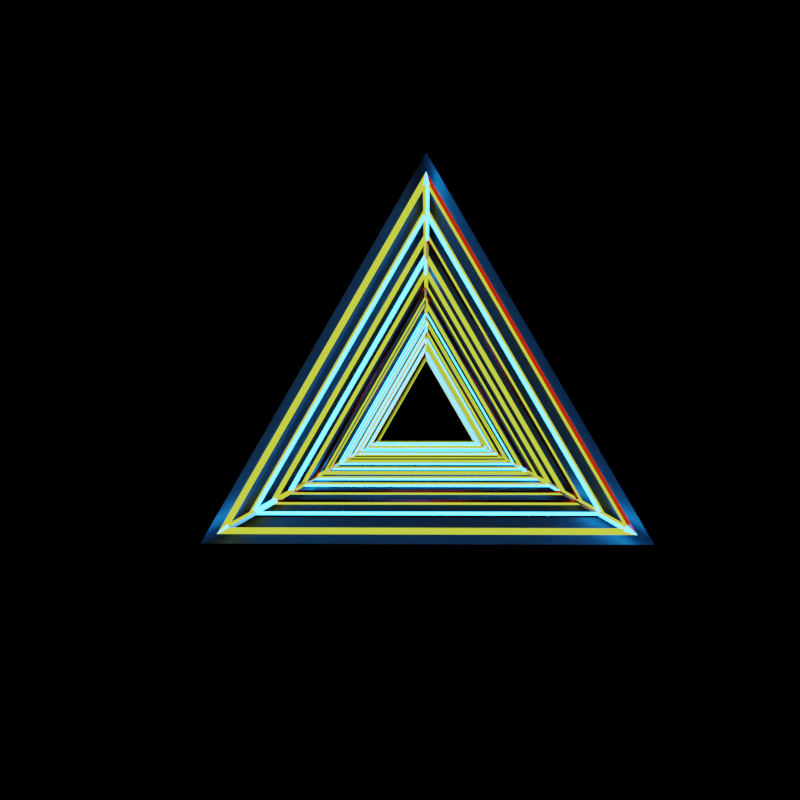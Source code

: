 # Source: MyBestFirstAnimation.blend  (saved by Blender 2.92.15; exported with 4.5.12 LTS)
import bpy
from mathutils import Matrix  # noqa: F401  (used for matrix-valued properties, if any)

bpy.ops.wm.read_factory_settings(use_empty=True)
scene = bpy.context.scene
scene.name = 'Scene'

# ---- collections
col_collection = bpy.data.collections.new('Collection'); scene.collection.children.link(col_collection)

# ---- materials (node trees are filled in below, after node groups)
mat_material_001 = bpy.data.materials.new('Material.001')
mat_material_001.use_transparent_shadow = False
mat_material_002 = bpy.data.materials.new('Material.002')
mat_material_002.use_transparent_shadow = False
mat_material_004 = bpy.data.materials.new('Material.004')
mat_material_004.use_transparent_shadow = False
mat_material_003 = bpy.data.materials.new('Material.003')
mat_material_003.use_transparent_shadow = False

# ---- material node trees
mat_material_001.use_nodes = True; mat_material_001.node_tree.nodes.clear()
_N = mat_material_001.node_tree.nodes; _L = mat_material_001.node_tree.links
n0 = _N.new('ShaderNodeBsdfPrincipled'); n0.name = 'Principled BSDF'; n0.location = (10, 300)
n0.distribution = 'GGX'
n0.subsurface_method = 'BURLEY'
n0.inputs[0].default_value = (0.8, 0.0, 0.001034, 1.0)
n0.inputs[1].default_value = 1.0
n0.inputs[2].default_value = 0.2558
n0.inputs[3].default_value = 1.45
n0.inputs[27].default_value = (0.0, 0.0, 0.0, 1.0)
n0.inputs[28].default_value = 1.0
n1 = _N.new('ShaderNodeOutputMaterial'); n1.name = 'Material Output'; n1.location = (300, 300)
_L.new(n0.outputs[0], n1.inputs[0])
n1.is_active_output = True
mat_material_002.use_nodes = True; mat_material_002.node_tree.nodes.clear()
_N = mat_material_002.node_tree.nodes; _L = mat_material_002.node_tree.links
n0 = _N.new('ShaderNodeOutputMaterial'); n0.name = 'Material Output'; n0.location = (300, 300)
n1 = _N.new('ShaderNodeEmission'); n1.name = 'Emission'; n1.location = (10, 300)
n1.inputs[0].default_value = (0.01283, 0.2899, 1.0, 1.0)
n1.inputs[1].default_value = 23.4
_L.new(n1.outputs[0], n0.inputs[0])
n0.is_active_output = True
mat_material_004.use_nodes = True; mat_material_004.node_tree.nodes.clear()
_N = mat_material_004.node_tree.nodes; _L = mat_material_004.node_tree.links
n0 = _N.new('ShaderNodeOutputMaterial'); n0.name = 'Material Output'; n0.location = (300, 300)
n1 = _N.new('ShaderNodeEmission'); n1.name = 'Emission'; n1.location = (10, 300)
n1.inputs[0].default_value = (0.7534, 1.0, 0.04878, 1.0)
_L.new(n1.outputs[0], n0.inputs[0])
n0.is_active_output = True
mat_material_003.use_nodes = True; mat_material_003.node_tree.nodes.clear()
_N = mat_material_003.node_tree.nodes; _L = mat_material_003.node_tree.links
n0 = _N.new('ShaderNodeBsdfPrincipled'); n0.name = 'Principled BSDF'; n0.location = (10, 300)
n0.distribution = 'GGX'
n0.subsurface_method = 'BURLEY'
n0.inputs[0].default_value = (0.0, 0.0, 0.0, 1.0)
n0.inputs[1].default_value = 0.1163
n0.inputs[2].default_value = 0.9186
n0.inputs[3].default_value = 1.45
n0.inputs[27].default_value = (0.0, 0.0, 0.0, 1.0)
n0.inputs[28].default_value = 1.0
n1 = _N.new('ShaderNodeOutputMaterial'); n1.name = 'Material Output'; n1.location = (300, 300)
_L.new(n0.outputs[0], n1.inputs[0])
n1.is_active_output = True

# ---- world
world_world = bpy.data.worlds.new('World'); scene.world = world_world
world_world.use_nodes = True; world_world.node_tree.nodes.clear()
_N = world_world.node_tree.nodes; _L = world_world.node_tree.links
n0 = _N.new('ShaderNodeOutputWorld'); n0.name = 'World Output'; n0.location = (300, 300)
n1 = _N.new('ShaderNodeBackground'); n1.name = 'Background'; n1.location = (10, 300)
n1.inputs[0].default_value = (0.0, 0.0, 0.0, 1.0)
_L.new(n1.outputs[0], n0.inputs[0])
n0.is_active_output = True
world_world.color = (0.05088, 0.05088, 0.05088)
world_world.use_sun_shadow = False
world_world.sun_shadow_jitter_overblur = 0.0

# ---- cameras
cam_camera = bpy.data.cameras.new('Camera')

# ---- meshes
me_cylinder = bpy.data.meshes.new('Cylinder')
me_cylinder.from_pydata([(0.0, 0.9725, -7.723), (0.0, 1.028, -7.723), (0.0, 0.9725, 7.723), (0.0, 1.028, 7.723), (0.8422, -0.4863, -7.723), (0.8898, -0.5137, -7.723), (0.8422, -0.4863, 7.723), (0.8898, -0.5137, 7.723), (-0.8422, -0.4863, -7.723), (-0.8898, -0.5137, -7.723), (-0.8422, -0.4863, 7.723), (-0.8898, -0.5137, 7.723), (0.0, 0.9725, -6.951), (0.0, 1.028, -6.951), (0.0, 0.9725, -6.179), (0.0, 1.028, -6.179), (0.0, 0.9725, -5.406), (0.0, 1.028, -5.406), (0.0, 0.9725, -4.634), (0.0, 1.028, -4.634), (0.0, 0.9725, -3.862), (0.0, 1.028, -3.862), (0.0, 0.9725, -3.089), (0.0, 1.027, -3.089), (0.0, 0.9725, -2.317), (0.0, 1.028, -2.317), (0.0, 0.9725, -1.545), (0.0, 1.028, -1.545), (0.0, 0.9725, -0.7723), (0.0, 1.028, -0.7723), (0.0, 0.9725, 4.603e-07), (0.0, 1.028, 4.603e-07), (0.0, 0.9725, 0.7723), (0.0, 1.027, 0.7723), (0.0, 0.9725, 1.545), (0.0, 1.027, 1.545), (0.0, 0.9725, 2.317), (0.0, 1.028, 2.317), (0.0, 0.9725, 3.089), (0.0, 1.027, 3.089), (0.0, 0.9725, 3.862), (0.0, 1.028, 3.862), (0.0, 0.9725, 4.634), (0.0, 1.028, 4.634), (0.0, 0.9725, 5.406), (0.0, 1.028, 5.406), (0.0, 0.9725, 6.179), (0.0, 1.027, 6.179), (0.0, 0.9725, 6.951), (0.0, 1.028, 6.951), (0.8422, -0.4863, 6.951), (0.8898, -0.5137, 6.951), (0.8422, -0.4863, 6.179), (0.8898, -0.5137, 6.179), (0.8422, -0.4863, 5.406), (0.8898, -0.5137, 5.406), (0.8422, -0.4863, 4.634), (0.8898, -0.5137, 4.634), (0.8422, -0.4863, 3.862), (0.8898, -0.5137, 3.862), (0.8422, -0.4863, 3.089), (0.8898, -0.5137, 3.089), (0.8422, -0.4863, 2.317), (0.8898, -0.5137, 2.317), (0.8422, -0.4863, 1.545), (0.8898, -0.5137, 1.545), (0.8422, -0.4863, 0.7723), (0.8898, -0.5137, 0.7723), (0.8422, -0.4863, -4.603e-07), (0.8898, -0.5137, -4.603e-07), (0.8422, -0.4863, -0.7723), (0.8898, -0.5137, -0.7723), (0.8422, -0.4863, -1.545), (0.8898, -0.5137, -1.545), (0.8422, -0.4863, -2.317), (0.8898, -0.5137, -2.317), (0.8422, -0.4863, -3.089), (0.8898, -0.5137, -3.089), (0.8422, -0.4863, -3.862), (0.8898, -0.5137, -3.862), (0.8422, -0.4863, -4.634), (0.8898, -0.5137, -4.634), (0.8422, -0.4863, -5.406), (0.8898, -0.5137, -5.406), (0.8422, -0.4863, -6.179), (0.8898, -0.5137, -6.179), (0.8422, -0.4863, -6.951), (0.8898, -0.5137, -6.951), (-0.8422, -0.4863, 6.951), (-0.8898, -0.5137, 6.951), (-0.8422, -0.4863, 6.179), (-0.8898, -0.5137, 6.179), (-0.8422, -0.4863, 5.406), (-0.8898, -0.5137, 5.406), (-0.8422, -0.4863, 4.634), (-0.8898, -0.5137, 4.634), (-0.8422, -0.4863, 3.862), (-0.8898, -0.5137, 3.862), (-0.8422, -0.4863, 3.089), (-0.8898, -0.5137, 3.089), (-0.8422, -0.4863, 2.317), (-0.8898, -0.5137, 2.317), (-0.8422, -0.4863, 1.545), (-0.8898, -0.5137, 1.545), (-0.8422, -0.4863, 0.7723), (-0.8898, -0.5137, 0.7723), (-0.8422, -0.4863, -4.603e-07), (-0.8898, -0.5137, -4.603e-07), (-0.8422, -0.4863, -0.7723), (-0.8898, -0.5137, -0.7723), (-0.8422, -0.4863, -1.545), (-0.8898, -0.5137, -1.545), (-0.8422, -0.4863, -2.317), (-0.8898, -0.5137, -2.317), (-0.8422, -0.4863, -3.089), (-0.8898, -0.5137, -3.089), (-0.8422, -0.4863, -3.862), (-0.8898, -0.5137, -3.862), (-0.8422, -0.4863, -4.634), (-0.8898, -0.5137, -4.634), (-0.8422, -0.4863, -5.406), (-0.8898, -0.5137, -5.406), (-0.8422, -0.4863, -6.179), (-0.8898, -0.5137, -6.179), (-0.8422, -0.4863, -6.951), (-0.8898, -0.5137, -6.951), (0.01375, 0.9762, 6.978), (0.01375, 0.9762, 7.696), (0.8523, -0.4762, 7.696), (0.8523, -0.4762, 6.978), (0.8385, -0.5, 6.978), (0.8385, -0.5, 7.696), (-0.8385, -0.5, 7.696), (-0.8385, -0.5, 6.978), (-0.8523, -0.4762, 6.978), (-0.8523, -0.4762, 7.696), (-0.01375, 0.9762, 7.696), (-0.01375, 0.9762, 6.978), (-0.8523, -0.4762, -7.696), (-0.8523, -0.4762, -6.978), (-0.01375, 0.9762, -6.978), (-0.01375, 0.9762, -7.696), (-0.8523, -0.4762, -6.923), (-0.8523, -0.4762, -6.206), (-0.01375, 0.9762, -6.206), (-0.01375, 0.9762, -6.923), (-0.8523, -0.4762, -6.151), (-0.8523, -0.4762, -5.434), (-0.01375, 0.9762, -5.434), (-0.01375, 0.9762, -6.151), (-0.8523, -0.4762, -5.379), (-0.8523, -0.4762, -4.661), (-0.01375, 0.9762, -4.661), (-0.01375, 0.9762, -5.379), (-0.8523, -0.4762, -4.606), (-0.8523, -0.4762, -3.889), (-0.01375, 0.9762, -3.889), (-0.01375, 0.9762, -4.606), (-0.8523, -0.4762, -3.834), (-0.8523, -0.4762, -3.117), (-0.01375, 0.9762, -3.117), (-0.01375, 0.9762, -3.834), (-0.8523, -0.4762, -3.062), (-0.8523, -0.4762, -2.344), (-0.01375, 0.9762, -2.344), (-0.01375, 0.9762, -3.062), (-0.8523, -0.4762, -2.289), (-0.8523, -0.4762, -1.572), (-0.01375, 0.9762, -1.572), (-0.01375, 0.9762, -2.289), (-0.8523, -0.4762, -1.517), (-0.8523, -0.4762, -0.7998), (-0.01375, 0.9762, -0.7998), (-0.01375, 0.9762, -1.517), (-0.8523, -0.4762, -0.7448), (-0.8523, -0.4762, -0.0275), (-0.01375, 0.9762, -0.0275), (-0.01375, 0.9762, -0.7448), (-0.8523, -0.4762, 0.0275), (-0.8523, -0.4762, 0.7448), (-0.01375, 0.9762, 0.7448), (-0.01375, 0.9762, 0.0275), (-0.8523, -0.4762, 0.7998), (-0.8523, -0.4762, 1.517), (-0.01375, 0.9762, 1.517), (-0.01375, 0.9762, 0.7998), (-0.8523, -0.4762, 1.572), (-0.8523, -0.4762, 2.289), (-0.01375, 0.9762, 2.289), (-0.01375, 0.9762, 1.572), (-0.8523, -0.4762, 2.344), (-0.8523, -0.4762, 3.062), (-0.01375, 0.9762, 3.062), (-0.01375, 0.9762, 2.344), (-0.8523, -0.4762, 3.117), (-0.8523, -0.4762, 3.834), (-0.01375, 0.9762, 3.834), (-0.01375, 0.9762, 3.117), (-0.8523, -0.4762, 3.889), (-0.8523, -0.4762, 4.606), (-0.01375, 0.9762, 4.606), (-0.01375, 0.9762, 3.889), (-0.8523, -0.4762, 4.661), (-0.8523, -0.4762, 5.379), (-0.01375, 0.9762, 5.379), (-0.01375, 0.9762, 4.661), (-0.8523, -0.4762, 5.434), (-0.8523, -0.4762, 6.151), (-0.01375, 0.9762, 6.151), (-0.01375, 0.9762, 5.434), (-0.8523, -0.4762, 6.206), (-0.8523, -0.4762, 6.923), (-0.01375, 0.9762, 6.923), (-0.01375, 0.9762, 6.206), (0.8385, -0.5, -7.696), (0.8385, -0.5, -6.978), (-0.8385, -0.5, -6.978), (-0.8385, -0.5, -7.696), (0.8385, -0.5, -6.923), (0.8385, -0.5, -6.206), (-0.8385, -0.5, -6.206), (-0.8385, -0.5, -6.923), (0.8385, -0.5, -6.151), (0.8385, -0.5, -5.434), (-0.8385, -0.5, -5.434), (-0.8385, -0.5, -6.151), (0.8385, -0.5, -5.379), (0.8385, -0.5, -4.661), (-0.8385, -0.5, -4.661), (-0.8385, -0.5, -5.379), (0.8385, -0.5, -4.606), (0.8385, -0.5, -3.889), (-0.8385, -0.5, -3.889), (-0.8385, -0.5, -4.606), (0.8385, -0.5, -3.834), (0.8385, -0.5, -3.117), (-0.8385, -0.5, -3.117), (-0.8385, -0.5, -3.834), (0.8385, -0.5, -3.062), (0.8385, -0.5, -2.344), (-0.8385, -0.5, -2.344), (-0.8385, -0.5, -3.062), (0.8385, -0.5, -2.289), (0.8385, -0.5, -1.572), (-0.8385, -0.5, -1.572), (-0.8385, -0.5, -2.289), (0.8385, -0.5, -1.517), (0.8385, -0.5, -0.7998), (-0.8385, -0.5, -0.7998), (-0.8385, -0.5, -1.517), (0.8385, -0.5, -0.7448), (0.8385, -0.5, -0.0275), (-0.8385, -0.5, -0.0275), (-0.8385, -0.5, -0.7448), (0.8385, -0.5, 0.0275), (0.8385, -0.5, 0.7448), (-0.8385, -0.5, 0.7448), (-0.8385, -0.5, 0.0275), (0.8385, -0.5, 0.7998), (0.8385, -0.5, 1.517), (-0.8385, -0.5, 1.517), (-0.8385, -0.5, 0.7998), (0.8385, -0.5, 1.572), (0.8385, -0.5, 2.289), (-0.8385, -0.5, 2.289), (-0.8385, -0.5, 1.572), (0.8385, -0.5, 2.344), (0.8385, -0.5, 3.062), (-0.8385, -0.5, 3.062), (-0.8385, -0.5, 2.344), (0.8385, -0.5, 3.117), (0.8385, -0.5, 3.834), (-0.8385, -0.5, 3.834), (-0.8385, -0.5, 3.117), (0.8385, -0.5, 3.889), (0.8385, -0.5, 4.606), (-0.8385, -0.5, 4.606), (-0.8385, -0.5, 3.889), (0.8385, -0.5, 4.661), (0.8385, -0.5, 5.379), (-0.8385, -0.5, 5.379), (-0.8385, -0.5, 4.661), (0.8385, -0.5, 5.434), (0.8385, -0.5, 6.151), (-0.8385, -0.5, 6.151), (-0.8385, -0.5, 5.434), (0.8385, -0.5, 6.206), (0.8385, -0.5, 6.923), (-0.8385, -0.5, 6.923), (-0.8385, -0.5, 6.206), (0.01375, 0.9762, -7.696), (0.01375, 0.9762, -6.978), (0.8523, -0.4762, -6.978), (0.8523, -0.4762, -7.696), (0.01375, 0.9762, -6.923), (0.01375, 0.9762, -6.206), (0.8523, -0.4762, -6.206), (0.8523, -0.4762, -6.923), (0.01375, 0.9762, -6.151), (0.01375, 0.9762, -5.434), (0.8523, -0.4762, -5.434), (0.8523, -0.4762, -6.151), (0.01375, 0.9762, -5.379), (0.01375, 0.9762, -4.661), (0.8523, -0.4762, -4.661), (0.8523, -0.4762, -5.379), (0.01375, 0.9762, -4.606), (0.01375, 0.9762, -3.889), (0.8523, -0.4762, -3.889), (0.8523, -0.4762, -4.606), (0.01375, 0.9762, -3.834), (0.01375, 0.9762, -3.117), (0.8523, -0.4762, -3.117), (0.8523, -0.4762, -3.834), (0.01375, 0.9762, -3.062), (0.01375, 0.9762, -2.344), (0.8523, -0.4762, -2.344), (0.8523, -0.4762, -3.062), (0.01375, 0.9762, -2.289), (0.01375, 0.9762, -1.572), (0.8523, -0.4762, -1.572), (0.8523, -0.4762, -2.289), (0.01375, 0.9762, -1.517), (0.01375, 0.9762, -0.7998), (0.8523, -0.4762, -0.7998), (0.8523, -0.4762, -1.517), (0.01375, 0.9762, -0.7448), (0.01375, 0.9762, -0.0275), (0.8523, -0.4762, -0.0275), (0.8523, -0.4762, -0.7448), (0.01375, 0.9762, 0.0275), (0.01375, 0.9762, 0.7448), (0.8523, -0.4762, 0.7448), (0.8523, -0.4762, 0.0275), (0.01375, 0.9762, 0.7998), (0.01375, 0.9762, 1.517), (0.8523, -0.4762, 1.517), (0.8523, -0.4762, 0.7998), (0.01375, 0.9762, 1.572), (0.01375, 0.9762, 2.289), (0.8523, -0.4762, 2.289), (0.8523, -0.4762, 1.572), (0.01375, 0.9762, 2.344), (0.01375, 0.9762, 3.062), (0.8523, -0.4762, 3.062), (0.8523, -0.4762, 2.344), (0.01375, 0.9762, 3.117), (0.01375, 0.9762, 3.834), (0.8523, -0.4762, 3.834), (0.8523, -0.4762, 3.117), (0.01375, 0.9762, 3.889), (0.01375, 0.9762, 4.606), (0.8523, -0.4762, 4.606), (0.8523, -0.4762, 3.889), (0.01375, 0.9762, 4.661), (0.01375, 0.9762, 5.379), (0.8523, -0.4762, 5.379), (0.8523, -0.4762, 4.661), (0.01375, 0.9762, 5.434), (0.01375, 0.9762, 6.151), (0.8523, -0.4762, 6.151), (0.8523, -0.4762, 5.434), (0.01375, 0.9762, 6.206), (0.01375, 0.9762, 6.923), (0.8523, -0.4762, 6.923), (0.8523, -0.4762, 6.206)], [], [(126, 127, 2, 48), (127, 126, 49, 3), (127, 128, 6, 2), (128, 127, 3, 7), (128, 129, 50, 6), (129, 128, 7, 51), (129, 126, 48, 50), (126, 129, 51, 49), (130, 131, 6, 50), (131, 130, 51, 7), (131, 132, 10, 6), (132, 131, 7, 11), (132, 133, 88, 10), (133, 132, 11, 89), (133, 130, 50, 88), (130, 133, 89, 51), (134, 135, 10, 88), (135, 134, 89, 11), (135, 136, 2, 10), (136, 135, 11, 3), (136, 137, 48, 2), (137, 136, 3, 49), (137, 134, 88, 48), (134, 137, 49, 89), (138, 139, 124, 8), (139, 138, 9, 125), (139, 140, 12, 124), (140, 139, 125, 13), (140, 141, 0, 12), (141, 140, 13, 1), (141, 138, 8, 0), (138, 141, 1, 9), (142, 143, 122, 124), (143, 142, 125, 123), (143, 144, 14, 122), (144, 143, 123, 15), (144, 145, 12, 14), (145, 144, 15, 13), (145, 142, 124, 12), (142, 145, 13, 125), (146, 147, 120, 122), (147, 146, 123, 121), (147, 148, 16, 120), (148, 147, 121, 17), (148, 149, 14, 16), (149, 148, 17, 15), (149, 146, 122, 14), (146, 149, 15, 123), (150, 151, 118, 120), (151, 150, 121, 119), (151, 152, 18, 118), (152, 151, 119, 19), (152, 153, 16, 18), (153, 152, 19, 17), (153, 150, 120, 16), (150, 153, 17, 121), (154, 155, 116, 118), (155, 154, 119, 117), (155, 156, 20, 116), (156, 155, 117, 21), (156, 157, 18, 20), (157, 156, 21, 19), (157, 154, 118, 18), (154, 157, 19, 119), (158, 159, 114, 116), (159, 158, 117, 115), (159, 160, 22, 114), (160, 159, 115, 23), (160, 161, 20, 22), (161, 160, 23, 21), (161, 158, 116, 20), (158, 161, 21, 117), (162, 163, 112, 114), (163, 162, 115, 113), (163, 164, 24, 112), (164, 163, 113, 25), (164, 165, 22, 24), (165, 164, 25, 23), (165, 162, 114, 22), (162, 165, 23, 115), (166, 167, 110, 112), (167, 166, 113, 111), (167, 168, 26, 110), (168, 167, 111, 27), (168, 169, 24, 26), (169, 168, 27, 25), (169, 166, 112, 24), (166, 169, 25, 113), (170, 171, 108, 110), (171, 170, 111, 109), (171, 172, 28, 108), (172, 171, 109, 29), (172, 173, 26, 28), (173, 172, 29, 27), (173, 170, 110, 26), (170, 173, 27, 111), (174, 175, 106, 108), (175, 174, 109, 107), (175, 176, 30, 106), (176, 175, 107, 31), (176, 177, 28, 30), (177, 176, 31, 29), (177, 174, 108, 28), (174, 177, 29, 109), (178, 179, 104, 106), (179, 178, 107, 105), (179, 180, 32, 104), (180, 179, 105, 33), (180, 181, 30, 32), (181, 180, 33, 31), (181, 178, 106, 30), (178, 181, 31, 107), (182, 183, 102, 104), (183, 182, 105, 103), (183, 184, 34, 102), (184, 183, 103, 35), (184, 185, 32, 34), (185, 184, 35, 33), (185, 182, 104, 32), (182, 185, 33, 105), (186, 187, 100, 102), (187, 186, 103, 101), (187, 188, 36, 100), (188, 187, 101, 37), (188, 189, 34, 36), (189, 188, 37, 35), (189, 186, 102, 34), (186, 189, 35, 103), (190, 191, 98, 100), (191, 190, 101, 99), (191, 192, 38, 98), (192, 191, 99, 39), (192, 193, 36, 38), (193, 192, 39, 37), (193, 190, 100, 36), (190, 193, 37, 101), (194, 195, 96, 98), (195, 194, 99, 97), (195, 196, 40, 96), (196, 195, 97, 41), (196, 197, 38, 40), (197, 196, 41, 39), (197, 194, 98, 38), (194, 197, 39, 99), (198, 199, 94, 96), (199, 198, 97, 95), (199, 200, 42, 94), (200, 199, 95, 43), (200, 201, 40, 42), (201, 200, 43, 41), (201, 198, 96, 40), (198, 201, 41, 97), (202, 203, 92, 94), (203, 202, 95, 93), (203, 204, 44, 92), (204, 203, 93, 45), (204, 205, 42, 44), (205, 204, 45, 43), (205, 202, 94, 42), (202, 205, 43, 95), (206, 207, 90, 92), (207, 206, 93, 91), (207, 208, 46, 90), (208, 207, 91, 47), (208, 209, 44, 46), (209, 208, 47, 45), (209, 206, 92, 44), (206, 209, 45, 93), (210, 211, 88, 90), (211, 210, 91, 89), (211, 212, 48, 88), (212, 211, 89, 49), (212, 213, 46, 48), (213, 212, 49, 47), (213, 210, 90, 46), (210, 213, 47, 91), (214, 215, 86, 4), (215, 214, 5, 87), (215, 216, 124, 86), (216, 215, 87, 125), (216, 217, 8, 124), (217, 216, 125, 9), (217, 214, 4, 8), (214, 217, 9, 5), (218, 219, 84, 86), (219, 218, 87, 85), (219, 220, 122, 84), (220, 219, 85, 123), (220, 221, 124, 122), (221, 220, 123, 125), (221, 218, 86, 124), (218, 221, 125, 87), (222, 223, 82, 84), (223, 222, 85, 83), (223, 224, 120, 82), (224, 223, 83, 121), (224, 225, 122, 120), (225, 224, 121, 123), (225, 222, 84, 122), (222, 225, 123, 85), (226, 227, 80, 82), (227, 226, 83, 81), (227, 228, 118, 80), (228, 227, 81, 119), (228, 229, 120, 118), (229, 228, 119, 121), (229, 226, 82, 120), (226, 229, 121, 83), (230, 231, 78, 80), (231, 230, 81, 79), (231, 232, 116, 78), (232, 231, 79, 117), (232, 233, 118, 116), (233, 232, 117, 119), (233, 230, 80, 118), (230, 233, 119, 81), (234, 235, 76, 78), (235, 234, 79, 77), (235, 236, 114, 76), (236, 235, 77, 115), (236, 237, 116, 114), (237, 236, 115, 117), (237, 234, 78, 116), (234, 237, 117, 79), (238, 239, 74, 76), (239, 238, 77, 75), (239, 240, 112, 74), (240, 239, 75, 113), (240, 241, 114, 112), (241, 240, 113, 115), (241, 238, 76, 114), (238, 241, 115, 77), (242, 243, 72, 74), (243, 242, 75, 73), (243, 244, 110, 72), (244, 243, 73, 111), (244, 245, 112, 110), (245, 244, 111, 113), (245, 242, 74, 112), (242, 245, 113, 75), (246, 247, 70, 72), (247, 246, 73, 71), (247, 248, 108, 70), (248, 247, 71, 109), (248, 249, 110, 108), (249, 248, 109, 111), (249, 246, 72, 110), (246, 249, 111, 73), (250, 251, 68, 70), (251, 250, 71, 69), (251, 252, 106, 68), (252, 251, 69, 107), (252, 253, 108, 106), (253, 252, 107, 109), (253, 250, 70, 108), (250, 253, 109, 71), (254, 255, 66, 68), (255, 254, 69, 67), (255, 256, 104, 66), (256, 255, 67, 105), (256, 257, 106, 104), (257, 256, 105, 107), (257, 254, 68, 106), (254, 257, 107, 69), (258, 259, 64, 66), (259, 258, 67, 65), (259, 260, 102, 64), (260, 259, 65, 103), (260, 261, 104, 102), (261, 260, 103, 105), (261, 258, 66, 104), (258, 261, 105, 67), (262, 263, 62, 64), (263, 262, 65, 63), (263, 264, 100, 62), (264, 263, 63, 101), (264, 265, 102, 100), (265, 264, 101, 103), (265, 262, 64, 102), (262, 265, 103, 65), (266, 267, 60, 62), (267, 266, 63, 61), (267, 268, 98, 60), (268, 267, 61, 99), (268, 269, 100, 98), (269, 268, 99, 101), (269, 266, 62, 100), (266, 269, 101, 63), (270, 271, 58, 60), (271, 270, 61, 59), (271, 272, 96, 58), (272, 271, 59, 97), (272, 273, 98, 96), (273, 272, 97, 99), (273, 270, 60, 98), (270, 273, 99, 61), (274, 275, 56, 58), (275, 274, 59, 57), (275, 276, 94, 56), (276, 275, 57, 95), (276, 277, 96, 94), (277, 276, 95, 97), (277, 274, 58, 96), (274, 277, 97, 59), (278, 279, 54, 56), (279, 278, 57, 55), (279, 280, 92, 54), (280, 279, 55, 93), (280, 281, 94, 92), (281, 280, 93, 95), (281, 278, 56, 94), (278, 281, 95, 57), (282, 283, 52, 54), (283, 282, 55, 53), (283, 284, 90, 52), (284, 283, 53, 91), (284, 285, 92, 90), (285, 284, 91, 93), (285, 282, 54, 92), (282, 285, 93, 55), (286, 287, 50, 52), (287, 286, 53, 51), (287, 288, 88, 50), (288, 287, 51, 89), (288, 289, 90, 88), (289, 288, 89, 91), (289, 286, 52, 90), (286, 289, 91, 53), (290, 291, 12, 0), (291, 290, 1, 13), (291, 292, 86, 12), (292, 291, 13, 87), (292, 293, 4, 86), (293, 292, 87, 5), (293, 290, 0, 4), (290, 293, 5, 1), (294, 295, 14, 12), (295, 294, 13, 15), (295, 296, 84, 14), (296, 295, 15, 85), (296, 297, 86, 84), (297, 296, 85, 87), (297, 294, 12, 86), (294, 297, 87, 13), (298, 299, 16, 14), (299, 298, 15, 17), (299, 300, 82, 16), (300, 299, 17, 83), (300, 301, 84, 82), (301, 300, 83, 85), (301, 298, 14, 84), (298, 301, 85, 15), (302, 303, 18, 16), (303, 302, 17, 19), (303, 304, 80, 18), (304, 303, 19, 81), (304, 305, 82, 80), (305, 304, 81, 83), (305, 302, 16, 82), (302, 305, 83, 17), (306, 307, 20, 18), (307, 306, 19, 21), (307, 308, 78, 20), (308, 307, 21, 79), (308, 309, 80, 78), (309, 308, 79, 81), (309, 306, 18, 80), (306, 309, 81, 19), (310, 311, 22, 20), (311, 310, 21, 23), (311, 312, 76, 22), (312, 311, 23, 77), (312, 313, 78, 76), (313, 312, 77, 79), (313, 310, 20, 78), (310, 313, 79, 21), (314, 315, 24, 22), (315, 314, 23, 25), (315, 316, 74, 24), (316, 315, 25, 75), (316, 317, 76, 74), (317, 316, 75, 77), (317, 314, 22, 76), (314, 317, 77, 23), (318, 319, 26, 24), (319, 318, 25, 27), (319, 320, 72, 26), (320, 319, 27, 73), (320, 321, 74, 72), (321, 320, 73, 75), (321, 318, 24, 74), (318, 321, 75, 25), (322, 323, 28, 26), (323, 322, 27, 29), (323, 324, 70, 28), (324, 323, 29, 71), (324, 325, 72, 70), (325, 324, 71, 73), (325, 322, 26, 72), (322, 325, 73, 27), (326, 327, 30, 28), (327, 326, 29, 31), (327, 328, 68, 30), (328, 327, 31, 69), (328, 329, 70, 68), (329, 328, 69, 71), (329, 326, 28, 70), (326, 329, 71, 29), (330, 331, 32, 30), (331, 330, 31, 33), (331, 332, 66, 32), (332, 331, 33, 67), (332, 333, 68, 66), (333, 332, 67, 69), (333, 330, 30, 68), (330, 333, 69, 31), (334, 335, 34, 32), (335, 334, 33, 35), (335, 336, 64, 34), (336, 335, 35, 65), (336, 337, 66, 64), (337, 336, 65, 67), (337, 334, 32, 66), (334, 337, 67, 33), (338, 339, 36, 34), (339, 338, 35, 37), (339, 340, 62, 36), (340, 339, 37, 63), (340, 341, 64, 62), (341, 340, 63, 65), (341, 338, 34, 64), (338, 341, 65, 35), (342, 343, 38, 36), (343, 342, 37, 39), (343, 344, 60, 38), (344, 343, 39, 61), (344, 345, 62, 60), (345, 344, 61, 63), (345, 342, 36, 62), (342, 345, 63, 37), (346, 347, 40, 38), (347, 346, 39, 41), (347, 348, 58, 40), (348, 347, 41, 59), (348, 349, 60, 58), (349, 348, 59, 61), (349, 346, 38, 60), (346, 349, 61, 39), (350, 351, 42, 40), (351, 350, 41, 43), (351, 352, 56, 42), (352, 351, 43, 57), (352, 353, 58, 56), (353, 352, 57, 59), (353, 350, 40, 58), (350, 353, 59, 41), (354, 355, 44, 42), (355, 354, 43, 45), (355, 356, 54, 44), (356, 355, 45, 55), (356, 357, 56, 54), (357, 356, 55, 57), (357, 354, 42, 56), (354, 357, 57, 43), (358, 359, 46, 44), (359, 358, 45, 47), (359, 360, 52, 46), (360, 359, 47, 53), (360, 361, 54, 52), (361, 360, 53, 55), (361, 358, 44, 54), (358, 361, 55, 45), (362, 363, 48, 46), (363, 362, 47, 49), (363, 364, 50, 48), (364, 363, 49, 51), (364, 365, 52, 50), (365, 364, 51, 53), (365, 362, 46, 52), (362, 365, 53, 47)])
me_cylinder.polygons.foreach_set('material_index', [2, 2, 2, 2, 0, 2, 0, 0, 2, 1, 0, 2, 0, 2, 0, 2, 2, 2, 2, 1, 2, 1, 2, 0, 2, 1, 1, 2, 1, 1, 2, 0, 2, 2, 0, 2, 1, 2, 1, 2, 2, 1, 2, 2, 0, 0, 2, 2, 0, 0, 2, 2, 2, 0, 2, 2, 2, 0, 2, 0, 2, 1, 2, 2, 2, 2, 0, 0, 0, 2, 2, 2, 1, 2, 2, 2, 2, 2, 1, 2, 2, 2, 1, 0, 2, 2, 0, 1, 2, 2, 2, 0, 0, 2, 1, 2, 2, 2, 0, 2, 1, 0, 1, 0, 0, 2, 2, 0, 1, 0, 1, 1, 2, 1, 0, 2, 0, 0, 2, 0, 2, 2, 2, 1, 2, 2, 2, 2, 0, 0, 2, 2, 2, 1, 2, 1, 1, 1, 2, 0, 2, 2, 2, 2, 0, 0, 0, 2, 2, 2, 2, 2, 2, 0, 2, 1, 2, 1, 1, 2, 0, 2, 1, 0, 1, 1, 2, 0, 2, 1, 0, 2, 2, 2, 2, 0, 0, 2, 1, 0, 1, 1, 2, 2, 1, 2, 0, 2, 0, 1, 2, 2, 2, 2, 0, 2, 0, 2, 2, 2, 2, 0, 2, 1, 1, 0, 0, 0, 0, 1, 2, 1, 2, 0, 0, 2, 2, 1, 2, 2, 0, 1, 2, 0, 0, 2, 2, 1, 1, 2, 1, 2, 0, 2, 1, 0, 0, 2, 1, 2, 2, 2, 2, 2, 0, 2, 2, 2, 2, 2, 2, 0, 0, 1, 2, 2, 2, 2, 2, 0, 2, 1, 2, 1, 2, 0, 2, 1, 1, 1, 0, 0, 2, 2, 1, 0, 0, 2, 2, 2, 1, 0, 1, 0, 2, 0, 2, 2, 0, 0, 2, 2, 0, 2, 2, 0, 2, 2, 2, 2, 0, 2, 1, 0, 2, 0, 1, 1, 1, 1, 1, 1, 2, 2, 1, 0, 2, 2, 2, 0, 1, 2, 0, 2, 1, 1, 0, 0, 2, 0, 1, 2, 2, 1, 2, 2, 2, 2, 2, 2, 1, 2, 1, 1, 2, 0, 1, 1, 2, 0, 0, 1, 1, 0, 2, 2, 0, 0, 2, 2, 2, 2, 0, 0, 0, 0, 1, 2, 0, 2, 2, 0, 2, 1, 0, 0, 0, 0, 0, 2, 2, 1, 2, 2, 2, 2, 1, 0, 2, 2, 0, 2, 0, 1, 2, 1, 1, 2, 1, 2, 2, 1, 0, 1, 2, 2, 1, 0, 1, 1, 1, 2, 1, 0, 2, 2, 0, 2, 2, 2, 0, 0, 2, 2, 0, 2, 2, 1, 2, 2, 2, 1, 1, 2, 0, 0, 0, 2, 2, 2, 2, 2, 2, 1, 1, 1, 2, 2, 2, 2, 2, 1, 0, 2, 0, 0, 2, 1, 0, 0, 1, 2, 0, 2, 0, 2, 0, 0, 2, 0, 2, 2, 0, 1, 0, 2, 2, 1, 2, 2])
_uv = me_cylinder.uv_layers.new(name='UVMap')
_uv.uv.foreach_set('vector', [1.0, 0.975, 1.0, 1.0, 1.0, 1.0, 1.0, 0.975, 1.0, 1.0, 1.0, 0.975, 1.0, 0.975, 1.0, 1.0, 1.0, 1.0, 0.6667, 1.0, 0.6667, 1.0, 1.0, 1.0, 0.6667, 1.0, 1.0, 1.0, 1.0, 1.0, 0.6667, 1.0, 0.6667, 1.0, 0.6667, 0.975, 0.6667, 0.975, 0.6667, 1.0, 0.6667, 0.975, 0.6667, 1.0, 0.6667, 1.0, 0.6667, 0.975, 0.6667, 0.975, 1.0, 0.975, 1.0, 0.975, 0.6667, 0.975, 1.0, 0.975, 0.6667, 0.975, 0.6667, 0.975, 1.0, 0.975, 0.6667, 0.975, 0.6667, 1.0, 0.6667, 1.0, 0.6667, 0.975, 0.6667, 1.0, 0.6667, 0.975, 0.6667, 0.975, 0.6667, 1.0, 0.6667, 1.0, 0.3333, 1.0, 0.3333, 1.0, 0.6667, 1.0, 0.3333, 1.0, 0.6667, 1.0, 0.6667, 1.0, 0.3333, 1.0, 0.3333, 1.0, 0.3333, 0.975, 0.3333, 0.975, 0.3333, 1.0, 0.3333, 0.975, 0.3333, 1.0, 0.3333, 1.0, 0.3333, 0.975, 0.3333, 0.975, 0.6667, 0.975, 0.6667, 0.975, 0.3333, 0.975, 0.6667, 0.975, 0.3333, 0.975, 0.3333, 0.975, 0.6667, 0.975, 0.3333, 0.975, 0.3333, 1.0, 0.3333, 1.0, 0.3333, 0.975, 0.3333, 1.0, 0.3333, 0.975, 0.3333, 0.975, 0.3333, 1.0, 0.3333, 1.0, -5.96e-08, 1.0, -5.96e-08, 1.0, 0.3333, 1.0, -5.96e-08, 1.0, 0.3333, 1.0, 0.3333, 1.0, -5.96e-08, 1.0, -5.96e-08, 1.0, -5.96e-08, 0.975, -5.96e-08, 0.975, -5.96e-08, 1.0, -5.96e-08, 0.975, -5.96e-08, 1.0, -5.96e-08, 1.0, -5.96e-08, 0.975, -5.96e-08, 0.975, 0.3333, 0.975, 0.3333, 0.975, -5.96e-08, 0.975, 0.3333, 0.975, -5.96e-08, 0.975, -5.96e-08, 0.975, 0.3333, 0.975, 0.3333, 0.5, 0.3333, 0.525, 0.3333, 0.525, 0.3333, 0.5, 0.3333, 0.525, 0.3333, 0.5, 0.3333, 0.5, 0.3333, 0.525, 0.3333, 0.525, -5.96e-08, 0.525, -5.96e-08, 0.525, 0.3333, 0.525, -5.96e-08, 0.525, 0.3333, 0.525, 0.3333, 0.525, -5.96e-08, 0.525, -5.96e-08, 0.525, -5.96e-08, 0.5, -5.96e-08, 0.5, -5.96e-08, 0.525, -5.96e-08, 0.5, -5.96e-08, 0.525, -5.96e-08, 0.525, -5.96e-08, 0.5, -5.96e-08, 0.5, 0.3333, 0.5, 0.3333, 0.5, -5.96e-08, 0.5, 0.3333, 0.5, -5.96e-08, 0.5, -5.96e-08, 0.5, 0.3333, 0.5, 0.3333, 0.525, 0.3333, 0.55, 0.3333, 0.55, 0.3333, 0.525, 0.3333, 0.55, 0.3333, 0.525, 0.3333, 0.525, 0.3333, 0.55, 0.3333, 0.55, -5.96e-08, 0.55, -5.96e-08, 0.55, 0.3333, 0.55, -5.96e-08, 0.55, 0.3333, 0.55, 0.3333, 0.55, -5.96e-08, 0.55, -5.96e-08, 0.55, -5.96e-08, 0.525, -5.96e-08, 0.525, -5.96e-08, 0.55, -5.96e-08, 0.525, -5.96e-08, 0.55, -5.96e-08, 0.55, -5.96e-08, 0.525, -5.96e-08, 0.525, 0.3333, 0.525, 0.3333, 0.525, -5.96e-08, 0.525, 0.3333, 0.525, -5.96e-08, 0.525, -5.96e-08, 0.525, 0.3333, 0.525, 0.3333, 0.55, 0.3333, 0.575, 0.3333, 0.575, 0.3333, 0.55, 0.3333, 0.575, 0.3333, 0.55, 0.3333, 0.55, 0.3333, 0.575, 0.3333, 0.575, -5.96e-08, 0.575, -5.96e-08, 0.575, 0.3333, 0.575, -5.96e-08, 0.575, 0.3333, 0.575, 0.3333, 0.575, -5.96e-08, 0.575, -5.96e-08, 0.575, -5.96e-08, 0.55, -5.96e-08, 0.55, -5.96e-08, 0.575, -5.96e-08, 0.55, -5.96e-08, 0.575, -5.96e-08, 0.575, -5.96e-08, 0.55, -5.96e-08, 0.55, 0.3333, 0.55, 0.3333, 0.55, -5.96e-08, 0.55, 0.3333, 0.55, -5.96e-08, 0.55, -5.96e-08, 0.55, 0.3333, 0.55, 0.3333, 0.575, 0.3333, 0.6, 0.3333, 0.6, 0.3333, 0.575, 0.3333, 0.6, 0.3333, 0.575, 0.3333, 0.575, 0.3333, 0.6, 0.3333, 0.6, -5.96e-08, 0.6, -5.96e-08, 0.6, 0.3333, 0.6, -5.96e-08, 0.6, 0.3333, 0.6, 0.3333, 0.6, -5.96e-08, 0.6, -5.96e-08, 0.6, -5.96e-08, 0.575, -5.96e-08, 0.575, -5.96e-08, 0.6, -5.96e-08, 0.575, -5.96e-08, 0.6, -5.96e-08, 0.6, -5.96e-08, 0.575, -5.96e-08, 0.575, 0.3333, 0.575, 0.3333, 0.575, -5.96e-08, 0.575, 0.3333, 0.575, -5.96e-08, 0.575, -5.96e-08, 0.575, 0.3333, 0.575, 0.3333, 0.6, 0.3333, 0.625, 0.3333, 0.625, 0.3333, 0.6, 0.3333, 0.625, 0.3333, 0.6, 0.3333, 0.6, 0.3333, 0.625, 0.3333, 0.625, -5.96e-08, 0.625, -5.96e-08, 0.625, 0.3333, 0.625, -5.96e-08, 0.625, 0.3333, 0.625, 0.3333, 0.625, -5.96e-08, 0.625, -5.96e-08, 0.625, -5.96e-08, 0.6, -5.96e-08, 0.6, -5.96e-08, 0.625, -5.96e-08, 0.6, -5.96e-08, 0.625, -5.96e-08, 0.625, -5.96e-08, 0.6, -5.96e-08, 0.6, 0.3333, 0.6, 0.3333, 0.6, -5.96e-08, 0.6, 0.3333, 0.6, -5.96e-08, 0.6, -5.96e-08, 0.6, 0.3333, 0.6, 0.3333, 0.625, 0.3333, 0.65, 0.3333, 0.65, 0.3333, 0.625, 0.3333, 0.65, 0.3333, 0.625, 0.3333, 0.625, 0.3333, 0.65, 0.3333, 0.65, -5.96e-08, 0.65, -5.96e-08, 0.65, 0.3333, 0.65, -5.96e-08, 0.65, 0.3333, 0.65, 0.3333, 0.65, -5.96e-08, 0.65, -5.96e-08, 0.65, -5.96e-08, 0.625, -5.96e-08, 0.625, -5.96e-08, 0.65, -5.96e-08, 0.625, -5.96e-08, 0.65, -5.96e-08, 0.65, -5.96e-08, 0.625, -5.96e-08, 0.625, 0.3333, 0.625, 0.3333, 0.625, -5.96e-08, 0.625, 0.3333, 0.625, -5.96e-08, 0.625, -5.96e-08, 0.625, 0.3333, 0.625, 0.3333, 0.65, 0.3333, 0.675, 0.3333, 0.675, 0.3333, 0.65, 0.3333, 0.675, 0.3333, 0.65, 0.3333, 0.65, 0.3333, 0.675, 0.3333, 0.675, -5.96e-08, 0.675, -5.96e-08, 0.675, 0.3333, 0.675, -5.96e-08, 0.675, 0.3333, 0.675, 0.3333, 0.675, -5.96e-08, 0.675, -5.96e-08, 0.675, -5.96e-08, 0.65, -5.96e-08, 0.65, -5.96e-08, 0.675, -5.96e-08, 0.65, -5.96e-08, 0.675, -5.96e-08, 0.675, -5.96e-08, 0.65, -5.96e-08, 0.65, 0.3333, 0.65, 0.3333, 0.65, -5.96e-08, 0.65, 0.3333, 0.65, -5.96e-08, 0.65, -5.96e-08, 0.65, 0.3333, 0.65, 0.3333, 0.675, 0.3333, 0.7, 0.3333, 0.7, 0.3333, 0.675, 0.3333, 0.7, 0.3333, 0.675, 0.3333, 0.675, 0.3333, 0.7, 0.3333, 0.7, -5.96e-08, 0.7, -5.96e-08, 0.7, 0.3333, 0.7, -5.96e-08, 0.7, 0.3333, 0.7, 0.3333, 0.7, -5.96e-08, 0.7, -5.96e-08, 0.7, -5.96e-08, 0.675, -5.96e-08, 0.675, -5.96e-08, 0.7, -5.96e-08, 0.675, -5.96e-08, 0.7, -5.96e-08, 0.7, -5.96e-08, 0.675, -5.96e-08, 0.675, 0.3333, 0.675, 0.3333, 0.675, -5.96e-08, 0.675, 0.3333, 0.675, -5.96e-08, 0.675, -5.96e-08, 0.675, 0.3333, 0.675, 0.3333, 0.7, 0.3333, 0.725, 0.3333, 0.725, 0.3333, 0.7, 0.3333, 0.725, 0.3333, 0.7, 0.3333, 0.7, 0.3333, 0.725, 0.3333, 0.725, -5.96e-08, 0.725, -5.96e-08, 0.725, 0.3333, 0.725, -5.96e-08, 0.725, 0.3333, 0.725, 0.3333, 0.725, -5.96e-08, 0.725, -5.96e-08, 0.725, -5.96e-08, 0.7, -5.96e-08, 0.7, -5.96e-08, 0.725, -5.96e-08, 0.7, -5.96e-08, 0.725, -5.96e-08, 0.725, -5.96e-08, 0.7, -5.96e-08, 0.7, 0.3333, 0.7, 0.3333, 0.7, -5.96e-08, 0.7, 0.3333, 0.7, -5.96e-08, 0.7, -5.96e-08, 0.7, 0.3333, 0.7, 0.3333, 0.725, 0.3333, 0.75, 0.3333, 0.75, 0.3333, 0.725, 0.3333, 0.75, 0.3333, 0.725, 0.3333, 0.725, 0.3333, 0.75, 0.3333, 0.75, -5.96e-08, 0.75, -5.96e-08, 0.75, 0.3333, 0.75, -5.96e-08, 0.75, 0.3333, 0.75, 0.3333, 0.75, -5.96e-08, 0.75, -5.96e-08, 0.75, -5.96e-08, 0.725, -5.96e-08, 0.725, -5.96e-08, 0.75, -5.96e-08, 0.725, -5.96e-08, 0.75, -5.96e-08, 0.75, -5.96e-08, 0.725, -5.96e-08, 0.725, 0.3333, 0.725, 0.3333, 0.725, -5.96e-08, 0.725, 0.3333, 0.725, -5.96e-08, 0.725, -5.96e-08, 0.725, 0.3333, 0.725, 0.3333, 0.75, 0.3333, 0.775, 0.3333, 0.775, 0.3333, 0.75, 0.3333, 0.775, 0.3333, 0.75, 0.3333, 0.75, 0.3333, 0.775, 0.3333, 0.775, -5.96e-08, 0.775, -5.96e-08, 0.775, 0.3333, 0.775, -5.96e-08, 0.775, 0.3333, 0.775, 0.3333, 0.775, -5.96e-08, 0.775, -5.96e-08, 0.775, -5.96e-08, 0.75, -5.96e-08, 0.75, -5.96e-08, 0.775, -5.96e-08, 0.75, -5.96e-08, 0.775, -5.96e-08, 0.775, -5.96e-08, 0.75, -5.96e-08, 0.75, 0.3333, 0.75, 0.3333, 0.75, -5.96e-08, 0.75, 0.3333, 0.75, -5.96e-08, 0.75, -5.96e-08, 0.75, 0.3333, 0.75, 0.3333, 0.775, 0.3333, 0.8, 0.3333, 0.8, 0.3333, 0.775, 0.3333, 0.8, 0.3333, 0.775, 0.3333, 0.775, 0.3333, 0.8, 0.3333, 0.8, -5.96e-08, 0.8, -5.96e-08, 0.8, 0.3333, 0.8, -5.96e-08, 0.8, 0.3333, 0.8, 0.3333, 0.8, -5.96e-08, 0.8, -5.96e-08, 0.8, -5.96e-08, 0.775, -5.96e-08, 0.775, -5.96e-08, 0.8, -5.96e-08, 0.775, -5.96e-08, 0.8, -5.96e-08, 0.8, -5.96e-08, 0.775, -5.96e-08, 0.775, 0.3333, 0.775, 0.3333, 0.775, -5.96e-08, 0.775, 0.3333, 0.775, -5.96e-08, 0.775, -5.96e-08, 0.775, 0.3333, 0.775, 0.3333, 0.8, 0.3333, 0.825, 0.3333, 0.825, 0.3333, 0.8, 0.3333, 0.825, 0.3333, 0.8, 0.3333, 0.8, 0.3333, 0.825, 0.3333, 0.825, -5.96e-08, 0.825, -5.96e-08, 0.825, 0.3333, 0.825, -5.96e-08, 0.825, 0.3333, 0.825, 0.3333, 0.825, -5.96e-08, 0.825, -5.96e-08, 0.825, -5.96e-08, 0.8, -5.96e-08, 0.8, -5.96e-08, 0.825, -5.96e-08, 0.8, -5.96e-08, 0.825, -5.96e-08, 0.825, -5.96e-08, 0.8, -5.96e-08, 0.8, 0.3333, 0.8, 0.3333, 0.8, -5.96e-08, 0.8, 0.3333, 0.8, -5.96e-08, 0.8, -5.96e-08, 0.8, 0.3333, 0.8, 0.3333, 0.825, 0.3333, 0.85, 0.3333, 0.85, 0.3333, 0.825, 0.3333, 0.85, 0.3333, 0.825, 0.3333, 0.825, 0.3333, 0.85, 0.3333, 0.85, -5.96e-08, 0.85, -5.96e-08, 0.85, 0.3333, 0.85, -5.96e-08, 0.85, 0.3333, 0.85, 0.3333, 0.85, -5.96e-08, 0.85, -5.96e-08, 0.85, -5.96e-08, 0.825, -5.96e-08, 0.825, -5.96e-08, 0.85, -5.96e-08, 0.825, -5.96e-08, 0.85, -5.96e-08, 0.85, -5.96e-08, 0.825, -5.96e-08, 0.825, 0.3333, 0.825, 0.3333, 0.825, -5.96e-08, 0.825, 0.3333, 0.825, -5.96e-08, 0.825, -5.96e-08, 0.825, 0.3333, 0.825, 0.3333, 0.85, 0.3333, 0.875, 0.3333, 0.875, 0.3333, 0.85, 0.3333, 0.875, 0.3333, 0.85, 0.3333, 0.85, 0.3333, 0.875, 0.3333, 0.875, -5.96e-08, 0.875, -5.96e-08, 0.875, 0.3333, 0.875, -5.96e-08, 0.875, 0.3333, 0.875, 0.3333, 0.875, -5.96e-08, 0.875, -5.96e-08, 0.875, -5.96e-08, 0.85, -5.96e-08, 0.85, -5.96e-08, 0.875, -5.96e-08, 0.85, -5.96e-08, 0.875, -5.96e-08, 0.875, -5.96e-08, 0.85, -5.96e-08, 0.85, 0.3333, 0.85, 0.3333, 0.85, -5.96e-08, 0.85, 0.3333, 0.85, -5.96e-08, 0.85, -5.96e-08, 0.85, 0.3333, 0.85, 0.3333, 0.875, 0.3333, 0.9, 0.3333, 0.9, 0.3333, 0.875, 0.3333, 0.9, 0.3333, 0.875, 0.3333, 0.875, 0.3333, 0.9, 0.3333, 0.9, -5.96e-08, 0.9, -5.96e-08, 0.9, 0.3333, 0.9, -5.96e-08, 0.9, 0.3333, 0.9, 0.3333, 0.9, -5.96e-08, 0.9, -5.96e-08, 0.9, -5.96e-08, 0.875, -5.96e-08, 0.875, -5.96e-08, 0.9, -5.96e-08, 0.875, -5.96e-08, 0.9, -5.96e-08, 0.9, -5.96e-08, 0.875, -5.96e-08, 0.875, 0.3333, 0.875, 0.3333, 0.875, -5.96e-08, 0.875, 0.3333, 0.875, -5.96e-08, 0.875, -5.96e-08, 0.875, 0.3333, 0.875, 0.3333, 0.9, 0.3333, 0.925, 0.3333, 0.925, 0.3333, 0.9, 0.3333, 0.925, 0.3333, 0.9, 0.3333, 0.9, 0.3333, 0.925, 0.3333, 0.925, -5.96e-08, 0.925, -5.96e-08, 0.925, 0.3333, 0.925, -5.96e-08, 0.925, 0.3333, 0.925, 0.3333, 0.925, -5.96e-08, 0.925, -5.96e-08, 0.925, -5.96e-08, 0.9, -5.96e-08, 0.9, -5.96e-08, 0.925, -5.96e-08, 0.9, -5.96e-08, 0.925, -5.96e-08, 0.925, -5.96e-08, 0.9, -5.96e-08, 0.9, 0.3333, 0.9, 0.3333, 0.9, -5.96e-08, 0.9, 0.3333, 0.9, -5.96e-08, 0.9, -5.96e-08, 0.9, 0.3333, 0.9, 0.3333, 0.925, 0.3333, 0.95, 0.3333, 0.95, 0.3333, 0.925, 0.3333, 0.95, 0.3333, 0.925, 0.3333, 0.925, 0.3333, 0.95, 0.3333, 0.95, -5.96e-08, 0.95, -5.96e-08, 0.95, 0.3333, 0.95, -5.96e-08, 0.95, 0.3333, 0.95, 0.3333, 0.95, -5.96e-08, 0.95, -5.96e-08, 0.95, -5.96e-08, 0.925, -5.96e-08, 0.925, -5.96e-08, 0.95, -5.96e-08, 0.925, -5.96e-08, 0.95, -5.96e-08, 0.95, -5.96e-08, 0.925, -5.96e-08, 0.925, 0.3333, 0.925, 0.3333, 0.925, -5.96e-08, 0.925, 0.3333, 0.925, -5.96e-08, 0.925, -5.96e-08, 0.925, 0.3333, 0.925, 0.3333, 0.95, 0.3333, 0.975, 0.3333, 0.975, 0.3333, 0.95, 0.3333, 0.975, 0.3333, 0.95, 0.3333, 0.95, 0.3333, 0.975, 0.3333, 0.975, -5.96e-08, 0.975, -5.96e-08, 0.975, 0.3333, 0.975, -5.96e-08, 0.975, 0.3333, 0.975, 0.3333, 0.975, -5.96e-08, 0.975, -5.96e-08, 0.975, -5.96e-08, 0.95, -5.96e-08, 0.95, -5.96e-08, 0.975, -5.96e-08, 0.95, -5.96e-08, 0.975, -5.96e-08, 0.975, -5.96e-08, 0.95, -5.96e-08, 0.95, 0.3333, 0.95, 0.3333, 0.95, -5.96e-08, 0.95, 0.3333, 0.95, -5.96e-08, 0.95, -5.96e-08, 0.95, 0.3333, 0.95, 0.6667, 0.5, 0.6667, 0.525, 0.6667, 0.525, 0.6667, 0.5, 0.6667, 0.525, 0.6667, 0.5, 0.6667, 0.5, 0.6667, 0.525, 0.6667, 0.525, 0.3333, 0.525, 0.3333, 0.525, 0.6667, 0.525, 0.3333, 0.525, 0.6667, 0.525, 0.6667, 0.525, 0.3333, 0.525, 0.3333, 0.525, 0.3333, 0.5, 0.3333, 0.5, 0.3333, 0.525, 0.3333, 0.5, 0.3333, 0.525, 0.3333, 0.525, 0.3333, 0.5, 0.3333, 0.5, 0.6667, 0.5, 0.6667, 0.5, 0.3333, 0.5, 0.6667, 0.5, 0.3333, 0.5, 0.3333, 0.5, 0.6667, 0.5, 0.6667, 0.525, 0.6667, 0.55, 0.6667, 0.55, 0.6667, 0.525, 0.6667, 0.55, 0.6667, 0.525, 0.6667, 0.525, 0.6667, 0.55, 0.6667, 0.55, 0.3333, 0.55, 0.3333, 0.55, 0.6667, 0.55, 0.3333, 0.55, 0.6667, 0.55, 0.6667, 0.55, 0.3333, 0.55, 0.3333, 0.55, 0.3333, 0.525, 0.3333, 0.525, 0.3333, 0.55, 0.3333, 0.525, 0.3333, 0.55, 0.3333, 0.55, 0.3333, 0.525, 0.3333, 0.525, 0.6667, 0.525, 0.6667, 0.525, 0.3333, 0.525, 0.6667, 0.525, 0.3333, 0.525, 0.3333, 0.525, 0.6667, 0.525, 0.6667, 0.55, 0.6667, 0.575, 0.6667, 0.575, 0.6667, 0.55, 0.6667, 0.575, 0.6667, 0.55, 0.6667, 0.55, 0.6667, 0.575, 0.6667, 0.575, 0.3333, 0.575, 0.3333, 0.575, 0.6667, 0.575, 0.3333, 0.575, 0.6667, 0.575, 0.6667, 0.575, 0.3333, 0.575, 0.3333, 0.575, 0.3333, 0.55, 0.3333, 0.55, 0.3333, 0.575, 0.3333, 0.55, 0.3333, 0.575, 0.3333, 0.575, 0.3333, 0.55, 0.3333, 0.55, 0.6667, 0.55, 0.6667, 0.55, 0.3333, 0.55, 0.6667, 0.55, 0.3333, 0.55, 0.3333, 0.55, 0.6667, 0.55, 0.6667, 0.575, 0.6667, 0.6, 0.6667, 0.6, 0.6667, 0.575, 0.6667, 0.6, 0.6667, 0.575, 0.6667, 0.575, 0.6667, 0.6, 0.6667, 0.6, 0.3333, 0.6, 0.3333, 0.6, 0.6667, 0.6, 0.3333, 0.6, 0.6667, 0.6, 0.6667, 0.6, 0.3333, 0.6, 0.3333, 0.6, 0.3333, 0.575, 0.3333, 0.575, 0.3333, 0.6, 0.3333, 0.575, 0.3333, 0.6, 0.3333, 0.6, 0.3333, 0.575, 0.3333, 0.575, 0.6667, 0.575, 0.6667, 0.575, 0.3333, 0.575, 0.6667, 0.575, 0.3333, 0.575, 0.3333, 0.575, 0.6667, 0.575, 0.6667, 0.6, 0.6667, 0.625, 0.6667, 0.625, 0.6667, 0.6, 0.6667, 0.625, 0.6667, 0.6, 0.6667, 0.6, 0.6667, 0.625, 0.6667, 0.625, 0.3333, 0.625, 0.3333, 0.625, 0.6667, 0.625, 0.3333, 0.625, 0.6667, 0.625, 0.6667, 0.625, 0.3333, 0.625, 0.3333, 0.625, 0.3333, 0.6, 0.3333, 0.6, 0.3333, 0.625, 0.3333, 0.6, 0.3333, 0.625, 0.3333, 0.625, 0.3333, 0.6, 0.3333, 0.6, 0.6667, 0.6, 0.6667, 0.6, 0.3333, 0.6, 0.6667, 0.6, 0.3333, 0.6, 0.3333, 0.6, 0.6667, 0.6, 0.6667, 0.625, 0.6667, 0.65, 0.6667, 0.65, 0.6667, 0.625, 0.6667, 0.65, 0.6667, 0.625, 0.6667, 0.625, 0.6667, 0.65, 0.6667, 0.65, 0.3333, 0.65, 0.3333, 0.65, 0.6667, 0.65, 0.3333, 0.65, 0.6667, 0.65, 0.6667, 0.65, 0.3333, 0.65, 0.3333, 0.65, 0.3333, 0.625, 0.3333, 0.625, 0.3333, 0.65, 0.3333, 0.625, 0.3333, 0.65, 0.3333, 0.65, 0.3333, 0.625, 0.3333, 0.625, 0.6667, 0.625, 0.6667, 0.625, 0.3333, 0.625, 0.6667, 0.625, 0.3333, 0.625, 0.3333, 0.625, 0.6667, 0.625, 0.6667, 0.65, 0.6667, 0.675, 0.6667, 0.675, 0.6667, 0.65, 0.6667, 0.675, 0.6667, 0.65, 0.6667, 0.65, 0.6667, 0.675, 0.6667, 0.675, 0.3333, 0.675, 0.3333, 0.675, 0.6667, 0.675, 0.3333, 0.675, 0.6667, 0.675, 0.6667, 0.675, 0.3333, 0.675, 0.3333, 0.675, 0.3333, 0.65, 0.3333, 0.65, 0.3333, 0.675, 0.3333, 0.65, 0.3333, 0.675, 0.3333, 0.675, 0.3333, 0.65, 0.3333, 0.65, 0.6667, 0.65, 0.6667, 0.65, 0.3333, 0.65, 0.6667, 0.65, 0.3333, 0.65, 0.3333, 0.65, 0.6667, 0.65, 0.6667, 0.675, 0.6667, 0.7, 0.6667, 0.7, 0.6667, 0.675, 0.6667, 0.7, 0.6667, 0.675, 0.6667, 0.675, 0.6667, 0.7, 0.6667, 0.7, 0.3333, 0.7, 0.3333, 0.7, 0.6667, 0.7, 0.3333, 0.7, 0.6667, 0.7, 0.6667, 0.7, 0.3333, 0.7, 0.3333, 0.7, 0.3333, 0.675, 0.3333, 0.675, 0.3333, 0.7, 0.3333, 0.675, 0.3333, 0.7, 0.3333, 0.7, 0.3333, 0.675, 0.3333, 0.675, 0.6667, 0.675, 0.6667, 0.675, 0.3333, 0.675, 0.6667, 0.675, 0.3333, 0.675, 0.3333, 0.675, 0.6667, 0.675, 0.6667, 0.7, 0.6667, 0.725, 0.6667, 0.725, 0.6667, 0.7, 0.6667, 0.725, 0.6667, 0.7, 0.6667, 0.7, 0.6667, 0.725, 0.6667, 0.725, 0.3333, 0.725, 0.3333, 0.725, 0.6667, 0.725, 0.3333, 0.725, 0.6667, 0.725, 0.6667, 0.725, 0.3333, 0.725, 0.3333, 0.725, 0.3333, 0.7, 0.3333, 0.7, 0.3333, 0.725, 0.3333, 0.7, 0.3333, 0.725, 0.3333, 0.725, 0.3333, 0.7, 0.3333, 0.7, 0.6667, 0.7, 0.6667, 0.7, 0.3333, 0.7, 0.6667, 0.7, 0.3333, 0.7, 0.3333, 0.7, 0.6667, 0.7, 0.6667, 0.725, 0.6667, 0.75, 0.6667, 0.75, 0.6667, 0.725, 0.6667, 0.75, 0.6667, 0.725, 0.6667, 0.725, 0.6667, 0.75, 0.6667, 0.75, 0.3333, 0.75, 0.3333, 0.75, 0.6667, 0.75, 0.3333, 0.75, 0.6667, 0.75, 0.6667, 0.75, 0.3333, 0.75, 0.3333, 0.75, 0.3333, 0.725, 0.3333, 0.725, 0.3333, 0.75, 0.3333, 0.725, 0.3333, 0.75, 0.3333, 0.75, 0.3333, 0.725, 0.3333, 0.725, 0.6667, 0.725, 0.6667, 0.725, 0.3333, 0.725, 0.6667, 0.725, 0.3333, 0.725, 0.3333, 0.725, 0.6667, 0.725, 0.6667, 0.75, 0.6667, 0.775, 0.6667, 0.775, 0.6667, 0.75, 0.6667, 0.775, 0.6667, 0.75, 0.6667, 0.75, 0.6667, 0.775, 0.6667, 0.775, 0.3333, 0.775, 0.3333, 0.775, 0.6667, 0.775, 0.3333, 0.775, 0.6667, 0.775, 0.6667, 0.775, 0.3333, 0.775, 0.3333, 0.775, 0.3333, 0.75, 0.3333, 0.75, 0.3333, 0.775, 0.3333, 0.75, 0.3333, 0.775, 0.3333, 0.775, 0.3333, 0.75, 0.3333, 0.75, 0.6667, 0.75, 0.6667, 0.75, 0.3333, 0.75, 0.6667, 0.75, 0.3333, 0.75, 0.3333, 0.75, 0.6667, 0.75, 0.6667, 0.775, 0.6667, 0.8, 0.6667, 0.8, 0.6667, 0.775, 0.6667, 0.8, 0.6667, 0.775, 0.6667, 0.775, 0.6667, 0.8, 0.6667, 0.8, 0.3333, 0.8, 0.3333, 0.8, 0.6667, 0.8, 0.3333, 0.8, 0.6667, 0.8, 0.6667, 0.8, 0.3333, 0.8, 0.3333, 0.8, 0.3333, 0.775, 0.3333, 0.775, 0.3333, 0.8, 0.3333, 0.775, 0.3333, 0.8, 0.3333, 0.8, 0.3333, 0.775, 0.3333, 0.775, 0.6667, 0.775, 0.6667, 0.775, 0.3333, 0.775, 0.6667, 0.775, 0.3333, 0.775, 0.3333, 0.775, 0.6667, 0.775, 0.6667, 0.8, 0.6667, 0.825, 0.6667, 0.825, 0.6667, 0.8, 0.6667, 0.825, 0.6667, 0.8, 0.6667, 0.8, 0.6667, 0.825, 0.6667, 0.825, 0.3333, 0.825, 0.3333, 0.825, 0.6667, 0.825, 0.3333, 0.825, 0.6667, 0.825, 0.6667, 0.825, 0.3333, 0.825, 0.3333, 0.825, 0.3333, 0.8, 0.3333, 0.8, 0.3333, 0.825, 0.3333, 0.8, 0.3333, 0.825, 0.3333, 0.825, 0.3333, 0.8, 0.3333, 0.8, 0.6667, 0.8, 0.6667, 0.8, 0.3333, 0.8, 0.6667, 0.8, 0.3333, 0.8, 0.3333, 0.8, 0.6667, 0.8, 0.6667, 0.825, 0.6667, 0.85, 0.6667, 0.85, 0.6667, 0.825, 0.6667, 0.85, 0.6667, 0.825, 0.6667, 0.825, 0.6667, 0.85, 0.6667, 0.85, 0.3333, 0.85, 0.3333, 0.85, 0.6667, 0.85, 0.3333, 0.85, 0.6667, 0.85, 0.6667, 0.85, 0.3333, 0.85, 0.3333, 0.85, 0.3333, 0.825, 0.3333, 0.825, 0.3333, 0.85, 0.3333, 0.825, 0.3333, 0.85, 0.3333, 0.85, 0.3333, 0.825, 0.3333, 0.825, 0.6667, 0.825, 0.6667, 0.825, 0.3333, 0.825, 0.6667, 0.825, 0.3333, 0.825, 0.3333, 0.825, 0.6667, 0.825, 0.6667, 0.85, 0.6667, 0.875, 0.6667, 0.875, 0.6667, 0.85, 0.6667, 0.875, 0.6667, 0.85, 0.6667, 0.85, 0.6667, 0.875, 0.6667, 0.875, 0.3333, 0.875, 0.3333, 0.875, 0.6667, 0.875, 0.3333, 0.875, 0.6667, 0.875, 0.6667, 0.875, 0.3333, 0.875, 0.3333, 0.875, 0.3333, 0.85, 0.3333, 0.85, 0.3333, 0.875, 0.3333, 0.85, 0.3333, 0.875, 0.3333, 0.875, 0.3333, 0.85, 0.3333, 0.85, 0.6667, 0.85, 0.6667, 0.85, 0.3333, 0.85, 0.6667, 0.85, 0.3333, 0.85, 0.3333, 0.85, 0.6667, 0.85, 0.6667, 0.875, 0.6667, 0.9, 0.6667, 0.9, 0.6667, 0.875, 0.6667, 0.9, 0.6667, 0.875, 0.6667, 0.875, 0.6667, 0.9, 0.6667, 0.9, 0.3333, 0.9, 0.3333, 0.9, 0.6667, 0.9, 0.3333, 0.9, 0.6667, 0.9, 0.6667, 0.9, 0.3333, 0.9, 0.3333, 0.9, 0.3333, 0.875, 0.3333, 0.875, 0.3333, 0.9, 0.3333, 0.875, 0.3333, 0.9, 0.3333, 0.9, 0.3333, 0.875, 0.3333, 0.875, 0.6667, 0.875, 0.6667, 0.875, 0.3333, 0.875, 0.6667, 0.875, 0.3333, 0.875, 0.3333, 0.875, 0.6667, 0.875, 0.6667, 0.9, 0.6667, 0.925, 0.6667, 0.925, 0.6667, 0.9, 0.6667, 0.925, 0.6667, 0.9, 0.6667, 0.9, 0.6667, 0.925, 0.6667, 0.925, 0.3333, 0.925, 0.3333, 0.925, 0.6667, 0.925, 0.3333, 0.925, 0.6667, 0.925, 0.6667, 0.925, 0.3333, 0.925, 0.3333, 0.925, 0.3333, 0.9, 0.3333, 0.9, 0.3333, 0.925, 0.3333, 0.9, 0.3333, 0.925, 0.3333, 0.925, 0.3333, 0.9, 0.3333, 0.9, 0.6667, 0.9, 0.6667, 0.9, 0.3333, 0.9, 0.6667, 0.9, 0.3333, 0.9, 0.3333, 0.9, 0.6667, 0.9, 0.6667, 0.925, 0.6667, 0.95, 0.6667, 0.95, 0.6667, 0.925, 0.6667, 0.95, 0.6667, 0.925, 0.6667, 0.925, 0.6667, 0.95, 0.6667, 0.95, 0.3333, 0.95, 0.3333, 0.95, 0.6667, 0.95, 0.3333, 0.95, 0.6667, 0.95, 0.6667, 0.95, 0.3333, 0.95, 0.3333, 0.95, 0.3333, 0.925, 0.3333, 0.925, 0.3333, 0.95, 0.3333, 0.925, 0.3333, 0.95, 0.3333, 0.95, 0.3333, 0.925, 0.3333, 0.925, 0.6667, 0.925, 0.6667, 0.925, 0.3333, 0.925, 0.6667, 0.925, 0.3333, 0.925, 0.3333, 0.925, 0.6667, 0.925, 0.6667, 0.95, 0.6667, 0.975, 0.6667, 0.975, 0.6667, 0.95, 0.6667, 0.975, 0.6667, 0.95, 0.6667, 0.95, 0.6667, 0.975, 0.6667, 0.975, 0.3333, 0.975, 0.3333, 0.975, 0.6667, 0.975, 0.3333, 0.975, 0.6667, 0.975, 0.6667, 0.975, 0.3333, 0.975, 0.3333, 0.975, 0.3333, 0.95, 0.3333, 0.95, 0.3333, 0.975, 0.3333, 0.95, 0.3333, 0.975, 0.3333, 0.975, 0.3333, 0.95, 0.3333, 0.95, 0.6667, 0.95, 0.6667, 0.95, 0.3333, 0.95, 0.6667, 0.95, 0.3333, 0.95, 0.3333, 0.95, 0.6667, 0.95, 1.0, 0.5, 1.0, 0.525, 1.0, 0.525, 1.0, 0.5, 1.0, 0.525, 1.0, 0.5, 1.0, 0.5, 1.0, 0.525, 1.0, 0.525, 0.6667, 0.525, 0.6667, 0.525, 1.0, 0.525, 0.6667, 0.525, 1.0, 0.525, 1.0, 0.525, 0.6667, 0.525, 0.6667, 0.525, 0.6667, 0.5, 0.6667, 0.5, 0.6667, 0.525, 0.6667, 0.5, 0.6667, 0.525, 0.6667, 0.525, 0.6667, 0.5, 0.6667, 0.5, 1.0, 0.5, 1.0, 0.5, 0.6667, 0.5, 1.0, 0.5, 0.6667, 0.5, 0.6667, 0.5, 1.0, 0.5, 1.0, 0.525, 1.0, 0.55, 1.0, 0.55, 1.0, 0.525, 1.0, 0.55, 1.0, 0.525, 1.0, 0.525, 1.0, 0.55, 1.0, 0.55, 0.6667, 0.55, 0.6667, 0.55, 1.0, 0.55, 0.6667, 0.55, 1.0, 0.55, 1.0, 0.55, 0.6667, 0.55, 0.6667, 0.55, 0.6667, 0.525, 0.6667, 0.525, 0.6667, 0.55, 0.6667, 0.525, 0.6667, 0.55, 0.6667, 0.55, 0.6667, 0.525, 0.6667, 0.525, 1.0, 0.525, 1.0, 0.525, 0.6667, 0.525, 1.0, 0.525, 0.6667, 0.525, 0.6667, 0.525, 1.0, 0.525, 1.0, 0.55, 1.0, 0.575, 1.0, 0.575, 1.0, 0.55, 1.0, 0.575, 1.0, 0.55, 1.0, 0.55, 1.0, 0.575, 1.0, 0.575, 0.6667, 0.575, 0.6667, 0.575, 1.0, 0.575, 0.6667, 0.575, 1.0, 0.575, 1.0, 0.575, 0.6667, 0.575, 0.6667, 0.575, 0.6667, 0.55, 0.6667, 0.55, 0.6667, 0.575, 0.6667, 0.55, 0.6667, 0.575, 0.6667, 0.575, 0.6667, 0.55, 0.6667, 0.55, 1.0, 0.55, 1.0, 0.55, 0.6667, 0.55, 1.0, 0.55, 0.6667, 0.55, 0.6667, 0.55, 1.0, 0.55, 1.0, 0.575, 1.0, 0.6, 1.0, 0.6, 1.0, 0.575, 1.0, 0.6, 1.0, 0.575, 1.0, 0.575, 1.0, 0.6, 1.0, 0.6, 0.6667, 0.6, 0.6667, 0.6, 1.0, 0.6, 0.6667, 0.6, 1.0, 0.6, 1.0, 0.6, 0.6667, 0.6, 0.6667, 0.6, 0.6667, 0.575, 0.6667, 0.575, 0.6667, 0.6, 0.6667, 0.575, 0.6667, 0.6, 0.6667, 0.6, 0.6667, 0.575, 0.6667, 0.575, 1.0, 0.575, 1.0, 0.575, 0.6667, 0.575, 1.0, 0.575, 0.6667, 0.575, 0.6667, 0.575, 1.0, 0.575, 1.0, 0.6, 1.0, 0.625, 1.0, 0.625, 1.0, 0.6, 1.0, 0.625, 1.0, 0.6, 1.0, 0.6, 1.0, 0.625, 1.0, 0.625, 0.6667, 0.625, 0.6667, 0.625, 1.0, 0.625, 0.6667, 0.625, 1.0, 0.625, 1.0, 0.625, 0.6667, 0.625, 0.6667, 0.625, 0.6667, 0.6, 0.6667, 0.6, 0.6667, 0.625, 0.6667, 0.6, 0.6667, 0.625, 0.6667, 0.625, 0.6667, 0.6, 0.6667, 0.6, 1.0, 0.6, 1.0, 0.6, 0.6667, 0.6, 1.0, 0.6, 0.6667, 0.6, 0.6667, 0.6, 1.0, 0.6, 1.0, 0.625, 1.0, 0.65, 1.0, 0.65, 1.0, 0.625, 1.0, 0.65, 1.0, 0.625, 1.0, 0.625, 1.0, 0.65, 1.0, 0.65, 0.6667, 0.65, 0.6667, 0.65, 1.0, 0.65, 0.6667, 0.65, 1.0, 0.65, 1.0, 0.65, 0.6667, 0.65, 0.6667, 0.65, 0.6667, 0.625, 0.6667, 0.625, 0.6667, 0.65, 0.6667, 0.625, 0.6667, 0.65, 0.6667, 0.65, 0.6667, 0.625, 0.6667, 0.625, 1.0, 0.625, 1.0, 0.625, 0.6667, 0.625, 1.0, 0.625, 0.6667, 0.625, 0.6667, 0.625, 1.0, 0.625, 1.0, 0.65, 1.0, 0.675, 1.0, 0.675, 1.0, 0.65, 1.0, 0.675, 1.0, 0.65, 1.0, 0.65, 1.0, 0.675, 1.0, 0.675, 0.6667, 0.675, 0.6667, 0.675, 1.0, 0.675, 0.6667, 0.675, 1.0, 0.675, 1.0, 0.675, 0.6667, 0.675, 0.6667, 0.675, 0.6667, 0.65, 0.6667, 0.65, 0.6667, 0.675, 0.6667, 0.65, 0.6667, 0.675, 0.6667, 0.675, 0.6667, 0.65, 0.6667, 0.65, 1.0, 0.65, 1.0, 0.65, 0.6667, 0.65, 1.0, 0.65, 0.6667, 0.65, 0.6667, 0.65, 1.0, 0.65, 1.0, 0.675, 1.0, 0.7, 1.0, 0.7, 1.0, 0.675, 1.0, 0.7, 1.0, 0.675, 1.0, 0.675, 1.0, 0.7, 1.0, 0.7, 0.6667, 0.7, 0.6667, 0.7, 1.0, 0.7, 0.6667, 0.7, 1.0, 0.7, 1.0, 0.7, 0.6667, 0.7, 0.6667, 0.7, 0.6667, 0.675, 0.6667, 0.675, 0.6667, 0.7, 0.6667, 0.675, 0.6667, 0.7, 0.6667, 0.7, 0.6667, 0.675, 0.6667, 0.675, 1.0, 0.675, 1.0, 0.675, 0.6667, 0.675, 1.0, 0.675, 0.6667, 0.675, 0.6667, 0.675, 1.0, 0.675, 1.0, 0.7, 1.0, 0.725, 1.0, 0.725, 1.0, 0.7, 1.0, 0.725, 1.0, 0.7, 1.0, 0.7, 1.0, 0.725, 1.0, 0.725, 0.6667, 0.725, 0.6667, 0.725, 1.0, 0.725, 0.6667, 0.725, 1.0, 0.725, 1.0, 0.725, 0.6667, 0.725, 0.6667, 0.725, 0.6667, 0.7, 0.6667, 0.7, 0.6667, 0.725, 0.6667, 0.7, 0.6667, 0.725, 0.6667, 0.725, 0.6667, 0.7, 0.6667, 0.7, 1.0, 0.7, 1.0, 0.7, 0.6667, 0.7, 1.0, 0.7, 0.6667, 0.7, 0.6667, 0.7, 1.0, 0.7, 1.0, 0.725, 1.0, 0.75, 1.0, 0.75, 1.0, 0.725, 1.0, 0.75, 1.0, 0.725, 1.0, 0.725, 1.0, 0.75, 1.0, 0.75, 0.6667, 0.75, 0.6667, 0.75, 1.0, 0.75, 0.6667, 0.75, 1.0, 0.75, 1.0, 0.75, 0.6667, 0.75, 0.6667, 0.75, 0.6667, 0.725, 0.6667, 0.725, 0.6667, 0.75, 0.6667, 0.725, 0.6667, 0.75, 0.6667, 0.75, 0.6667, 0.725, 0.6667, 0.725, 1.0, 0.725, 1.0, 0.725, 0.6667, 0.725, 1.0, 0.725, 0.6667, 0.725, 0.6667, 0.725, 1.0, 0.725, 1.0, 0.75, 1.0, 0.775, 1.0, 0.775, 1.0, 0.75, 1.0, 0.775, 1.0, 0.75, 1.0, 0.75, 1.0, 0.775, 1.0, 0.775, 0.6667, 0.775, 0.6667, 0.775, 1.0, 0.775, 0.6667, 0.775, 1.0, 0.775, 1.0, 0.775, 0.6667, 0.775, 0.6667, 0.775, 0.6667, 0.75, 0.6667, 0.75, 0.6667, 0.775, 0.6667, 0.75, 0.6667, 0.775, 0.6667, 0.775, 0.6667, 0.75, 0.6667, 0.75, 1.0, 0.75, 1.0, 0.75, 0.6667, 0.75, 1.0, 0.75, 0.6667, 0.75, 0.6667, 0.75, 1.0, 0.75, 1.0, 0.775, 1.0, 0.8, 1.0, 0.8, 1.0, 0.775, 1.0, 0.8, 1.0, 0.775, 1.0, 0.775, 1.0, 0.8, 1.0, 0.8, 0.6667, 0.8, 0.6667, 0.8, 1.0, 0.8, 0.6667, 0.8, 1.0, 0.8, 1.0, 0.8, 0.6667, 0.8, 0.6667, 0.8, 0.6667, 0.775, 0.6667, 0.775, 0.6667, 0.8, 0.6667, 0.775, 0.6667, 0.8, 0.6667, 0.8, 0.6667, 0.775, 0.6667, 0.775, 1.0, 0.775, 1.0, 0.775, 0.6667, 0.775, 1.0, 0.775, 0.6667, 0.775, 0.6667, 0.775, 1.0, 0.775, 1.0, 0.8, 1.0, 0.825, 1.0, 0.825, 1.0, 0.8, 1.0, 0.825, 1.0, 0.8, 1.0, 0.8, 1.0, 0.825, 1.0, 0.825, 0.6667, 0.825, 0.6667, 0.825, 1.0, 0.825, 0.6667, 0.825, 1.0, 0.825, 1.0, 0.825, 0.6667, 0.825, 0.6667, 0.825, 0.6667, 0.8, 0.6667, 0.8, 0.6667, 0.825, 0.6667, 0.8, 0.6667, 0.825, 0.6667, 0.825, 0.6667, 0.8, 0.6667, 0.8, 1.0, 0.8, 1.0, 0.8, 0.6667, 0.8, 1.0, 0.8, 0.6667, 0.8, 0.6667, 0.8, 1.0, 0.8, 1.0, 0.825, 1.0, 0.85, 1.0, 0.85, 1.0, 0.825, 1.0, 0.85, 1.0, 0.825, 1.0, 0.825, 1.0, 0.85, 1.0, 0.85, 0.6667, 0.85, 0.6667, 0.85, 1.0, 0.85, 0.6667, 0.85, 1.0, 0.85, 1.0, 0.85, 0.6667, 0.85, 0.6667, 0.85, 0.6667, 0.825, 0.6667, 0.825, 0.6667, 0.85, 0.6667, 0.825, 0.6667, 0.85, 0.6667, 0.85, 0.6667, 0.825, 0.6667, 0.825, 1.0, 0.825, 1.0, 0.825, 0.6667, 0.825, 1.0, 0.825, 0.6667, 0.825, 0.6667, 0.825, 1.0, 0.825, 1.0, 0.85, 1.0, 0.875, 1.0, 0.875, 1.0, 0.85, 1.0, 0.875, 1.0, 0.85, 1.0, 0.85, 1.0, 0.875, 1.0, 0.875, 0.6667, 0.875, 0.6667, 0.875, 1.0, 0.875, 0.6667, 0.875, 1.0, 0.875, 1.0, 0.875, 0.6667, 0.875, 0.6667, 0.875, 0.6667, 0.85, 0.6667, 0.85, 0.6667, 0.875, 0.6667, 0.85, 0.6667, 0.875, 0.6667, 0.875, 0.6667, 0.85, 0.6667, 0.85, 1.0, 0.85, 1.0, 0.85, 0.6667, 0.85, 1.0, 0.85, 0.6667, 0.85, 0.6667, 0.85, 1.0, 0.85, 1.0, 0.875, 1.0, 0.9, 1.0, 0.9, 1.0, 0.875, 1.0, 0.9, 1.0, 0.875, 1.0, 0.875, 1.0, 0.9, 1.0, 0.9, 0.6667, 0.9, 0.6667, 0.9, 1.0, 0.9, 0.6667, 0.9, 1.0, 0.9, 1.0, 0.9, 0.6667, 0.9, 0.6667, 0.9, 0.6667, 0.875, 0.6667, 0.875, 0.6667, 0.9, 0.6667, 0.875, 0.6667, 0.9, 0.6667, 0.9, 0.6667, 0.875, 0.6667, 0.875, 1.0, 0.875, 1.0, 0.875, 0.6667, 0.875, 1.0, 0.875, 0.6667, 0.875, 0.6667, 0.875, 1.0, 0.875, 1.0, 0.9, 1.0, 0.925, 1.0, 0.925, 1.0, 0.9, 1.0, 0.925, 1.0, 0.9, 1.0, 0.9, 1.0, 0.925, 1.0, 0.925, 0.6667, 0.925, 0.6667, 0.925, 1.0, 0.925, 0.6667, 0.925, 1.0, 0.925, 1.0, 0.925, 0.6667, 0.925, 0.6667, 0.925, 0.6667, 0.9, 0.6667, 0.9, 0.6667, 0.925, 0.6667, 0.9, 0.6667, 0.925, 0.6667, 0.925, 0.6667, 0.9, 0.6667, 0.9, 1.0, 0.9, 1.0, 0.9, 0.6667, 0.9, 1.0, 0.9, 0.6667, 0.9, 0.6667, 0.9, 1.0, 0.9, 1.0, 0.925, 1.0, 0.95, 1.0, 0.95, 1.0, 0.925, 1.0, 0.95, 1.0, 0.925, 1.0, 0.925, 1.0, 0.95, 1.0, 0.95, 0.6667, 0.95, 0.6667, 0.95, 1.0, 0.95, 0.6667, 0.95, 1.0, 0.95, 1.0, 0.95, 0.6667, 0.95, 0.6667, 0.95, 0.6667, 0.925, 0.6667, 0.925, 0.6667, 0.95, 0.6667, 0.925, 0.6667, 0.95, 0.6667, 0.95, 0.6667, 0.925, 0.6667, 0.925, 1.0, 0.925, 1.0, 0.925, 0.6667, 0.925, 1.0, 0.925, 0.6667, 0.925, 0.6667, 0.925, 1.0, 0.925, 1.0, 0.95, 1.0, 0.975, 1.0, 0.975, 1.0, 0.95, 1.0, 0.975, 1.0, 0.95, 1.0, 0.95, 1.0, 0.975, 1.0, 0.975, 0.6667, 0.975, 0.6667, 0.975, 1.0, 0.975, 0.6667, 0.975, 1.0, 0.975, 1.0, 0.975, 0.6667, 0.975, 0.6667, 0.975, 0.6667, 0.95, 0.6667, 0.95, 0.6667, 0.975, 0.6667, 0.95, 0.6667, 0.975, 0.6667, 0.975, 0.6667, 0.95, 0.6667, 0.95, 1.0, 0.95, 1.0, 0.95, 0.6667, 0.95, 1.0, 0.95, 0.6667, 0.95, 0.6667, 0.95, 1.0, 0.95])
me_cylinder.materials.append(mat_material_001)
me_cylinder.materials.append(mat_material_002)
me_cylinder.materials.append(mat_material_004)
me_cylinder.use_remesh_fix_poles = True
me_cylinder.use_remesh_preserve_attributes = False
me_cylinder.use_mirror_vertex_groups = False
me_cylinder.update()
me_cylinder_001 = bpy.data.meshes.new('Cylinder.001')
me_cylinder_001.from_pydata([(0.0, 1.0, -7.723), (0.0, 1.0, 7.723), (0.866, -0.5, -7.723), (0.866, -0.5, 7.723), (-0.866, -0.5, -7.723), (-0.866, -0.5, 7.723), (0.0, 1.0, -6.951), (0.0, 1.0, -6.179), (0.0, 1.0, -5.406), (0.0, 1.0, -4.634), (0.0, 1.0, -3.862), (0.0, 1.0, -3.089), (0.0, 1.0, -2.317), (0.0, 1.0, -1.545), (0.0, 1.0, -0.7723), (0.0, 1.0, 4.603e-07), (0.0, 1.0, 0.7723), (0.0, 1.0, 1.545), (0.0, 1.0, 2.317), (0.0, 1.0, 3.089), (0.0, 1.0, 3.862), (0.0, 1.0, 4.634), (0.0, 1.0, 5.406), (0.0, 1.0, 6.179), (0.0, 1.0, 6.951), (0.866, -0.5, 6.951), (0.866, -0.5, 6.179), (0.866, -0.5, 5.406), (0.866, -0.5, 4.634), (0.866, -0.5, 3.862), (0.866, -0.5, 3.089), (0.866, -0.5, 2.317), (0.866, -0.5, 1.545), (0.866, -0.5, 0.7723), (0.866, -0.5, -4.603e-07), (0.866, -0.5, -0.7723), (0.866, -0.5, -1.545), (0.866, -0.5, -2.317), (0.866, -0.5, -3.089), (0.866, -0.5, -3.862), (0.866, -0.5, -4.634), (0.866, -0.5, -5.406), (0.866, -0.5, -6.179), (0.866, -0.5, -6.951), (-0.866, -0.5, 6.951), (-0.866, -0.5, 6.179), (-0.866, -0.5, 5.406), (-0.866, -0.5, 4.634), (-0.866, -0.5, 3.862), (-0.866, -0.5, 3.089), (-0.866, -0.5, 2.317), (-0.866, -0.5, 1.545), (-0.866, -0.5, 0.7723), (-0.866, -0.5, -4.603e-07), (-0.866, -0.5, -0.7723), (-0.866, -0.5, -1.545), (-0.866, -0.5, -2.317), (-0.866, -0.5, -3.089), (-0.866, -0.5, -3.862), (-0.866, -0.5, -4.634), (-0.866, -0.5, -5.406), (-0.866, -0.5, -6.179), (-0.866, -0.5, -6.951)], [], [(24, 1, 3, 25), (25, 3, 5, 44), (44, 5, 1, 24), (4, 62, 6, 0), (62, 61, 7, 6), (61, 60, 8, 7), (60, 59, 9, 8), (59, 58, 10, 9), (58, 57, 11, 10), (57, 56, 12, 11), (56, 55, 13, 12), (55, 54, 14, 13), (54, 53, 15, 14), (53, 52, 16, 15), (52, 51, 17, 16), (51, 50, 18, 17), (50, 49, 19, 18), (49, 48, 20, 19), (48, 47, 21, 20), (47, 46, 22, 21), (46, 45, 23, 22), (45, 44, 24, 23), (2, 43, 62, 4), (43, 42, 61, 62), (42, 41, 60, 61), (41, 40, 59, 60), (40, 39, 58, 59), (39, 38, 57, 58), (38, 37, 56, 57), (37, 36, 55, 56), (36, 35, 54, 55), (35, 34, 53, 54), (34, 33, 52, 53), (33, 32, 51, 52), (32, 31, 50, 51), (31, 30, 49, 50), (30, 29, 48, 49), (29, 28, 47, 48), (28, 27, 46, 47), (27, 26, 45, 46), (26, 25, 44, 45), (0, 6, 43, 2), (6, 7, 42, 43), (7, 8, 41, 42), (8, 9, 40, 41), (9, 10, 39, 40), (10, 11, 38, 39), (11, 12, 37, 38), (12, 13, 36, 37), (13, 14, 35, 36), (14, 15, 34, 35), (15, 16, 33, 34), (16, 17, 32, 33), (17, 18, 31, 32), (18, 19, 30, 31), (19, 20, 29, 30), (20, 21, 28, 29), (21, 22, 27, 28), (22, 23, 26, 27), (23, 24, 25, 26)])
_uv = me_cylinder_001.uv_layers.new(name='UVMap')
_uv.uv.foreach_set('vector', [1.0, 0.975, 1.0, 1.0, 0.6667, 1.0, 0.6667, 0.975, 0.6667, 0.975, 0.6667, 1.0, 0.3333, 1.0, 0.3333, 0.975, 0.3333, 0.975, 0.3333, 1.0, -5.96e-08, 1.0, -5.96e-08, 0.975, 0.3333, 0.5, 0.3333, 0.525, -5.96e-08, 0.525, -5.96e-08, 0.5, 0.3333, 0.525, 0.3333, 0.55, -5.96e-08, 0.55, -5.96e-08, 0.525, 0.3333, 0.55, 0.3333, 0.575, -5.96e-08, 0.575, -5.96e-08, 0.55, 0.3333, 0.575, 0.3333, 0.6, -5.96e-08, 0.6, -5.96e-08, 0.575, 0.3333, 0.6, 0.3333, 0.625, -5.96e-08, 0.625, -5.96e-08, 0.6, 0.3333, 0.625, 0.3333, 0.65, -5.96e-08, 0.65, -5.96e-08, 0.625, 0.3333, 0.65, 0.3333, 0.675, -5.96e-08, 0.675, -5.96e-08, 0.65, 0.3333, 0.675, 0.3333, 0.7, -5.96e-08, 0.7, -5.96e-08, 0.675, 0.3333, 0.7, 0.3333, 0.725, -5.96e-08, 0.725, -5.96e-08, 0.7, 0.3333, 0.725, 0.3333, 0.75, -5.96e-08, 0.75, -5.96e-08, 0.725, 0.3333, 0.75, 0.3333, 0.775, -5.96e-08, 0.775, -5.96e-08, 0.75, 0.3333, 0.775, 0.3333, 0.8, -5.96e-08, 0.8, -5.96e-08, 0.775, 0.3333, 0.8, 0.3333, 0.825, -5.96e-08, 0.825, -5.96e-08, 0.8, 0.3333, 0.825, 0.3333, 0.85, -5.96e-08, 0.85, -5.96e-08, 0.825, 0.3333, 0.85, 0.3333, 0.875, -5.96e-08, 0.875, -5.96e-08, 0.85, 0.3333, 0.875, 0.3333, 0.9, -5.96e-08, 0.9, -5.96e-08, 0.875, 0.3333, 0.9, 0.3333, 0.925, -5.96e-08, 0.925, -5.96e-08, 0.9, 0.3333, 0.925, 0.3333, 0.95, -5.96e-08, 0.95, -5.96e-08, 0.925, 0.3333, 0.95, 0.3333, 0.975, -5.96e-08, 0.975, -5.96e-08, 0.95, 0.6667, 0.5, 0.6667, 0.525, 0.3333, 0.525, 0.3333, 0.5, 0.6667, 0.525, 0.6667, 0.55, 0.3333, 0.55, 0.3333, 0.525, 0.6667, 0.55, 0.6667, 0.575, 0.3333, 0.575, 0.3333, 0.55, 0.6667, 0.575, 0.6667, 0.6, 0.3333, 0.6, 0.3333, 0.575, 0.6667, 0.6, 0.6667, 0.625, 0.3333, 0.625, 0.3333, 0.6, 0.6667, 0.625, 0.6667, 0.65, 0.3333, 0.65, 0.3333, 0.625, 0.6667, 0.65, 0.6667, 0.675, 0.3333, 0.675, 0.3333, 0.65, 0.6667, 0.675, 0.6667, 0.7, 0.3333, 0.7, 0.3333, 0.675, 0.6667, 0.7, 0.6667, 0.725, 0.3333, 0.725, 0.3333, 0.7, 0.6667, 0.725, 0.6667, 0.75, 0.3333, 0.75, 0.3333, 0.725, 0.6667, 0.75, 0.6667, 0.775, 0.3333, 0.775, 0.3333, 0.75, 0.6667, 0.775, 0.6667, 0.8, 0.3333, 0.8, 0.3333, 0.775, 0.6667, 0.8, 0.6667, 0.825, 0.3333, 0.825, 0.3333, 0.8, 0.6667, 0.825, 0.6667, 0.85, 0.3333, 0.85, 0.3333, 0.825, 0.6667, 0.85, 0.6667, 0.875, 0.3333, 0.875, 0.3333, 0.85, 0.6667, 0.875, 0.6667, 0.9, 0.3333, 0.9, 0.3333, 0.875, 0.6667, 0.9, 0.6667, 0.925, 0.3333, 0.925, 0.3333, 0.9, 0.6667, 0.925, 0.6667, 0.95, 0.3333, 0.95, 0.3333, 0.925, 0.6667, 0.95, 0.6667, 0.975, 0.3333, 0.975, 0.3333, 0.95, 1.0, 0.5, 1.0, 0.525, 0.6667, 0.525, 0.6667, 0.5, 1.0, 0.525, 1.0, 0.55, 0.6667, 0.55, 0.6667, 0.525, 1.0, 0.55, 1.0, 0.575, 0.6667, 0.575, 0.6667, 0.55, 1.0, 0.575, 1.0, 0.6, 0.6667, 0.6, 0.6667, 0.575, 1.0, 0.6, 1.0, 0.625, 0.6667, 0.625, 0.6667, 0.6, 1.0, 0.625, 1.0, 0.65, 0.6667, 0.65, 0.6667, 0.625, 1.0, 0.65, 1.0, 0.675, 0.6667, 0.675, 0.6667, 0.65, 1.0, 0.675, 1.0, 0.7, 0.6667, 0.7, 0.6667, 0.675, 1.0, 0.7, 1.0, 0.725, 0.6667, 0.725, 0.6667, 0.7, 1.0, 0.725, 1.0, 0.75, 0.6667, 0.75, 0.6667, 0.725, 1.0, 0.75, 1.0, 0.775, 0.6667, 0.775, 0.6667, 0.75, 1.0, 0.775, 1.0, 0.8, 0.6667, 0.8, 0.6667, 0.775, 1.0, 0.8, 1.0, 0.825, 0.6667, 0.825, 0.6667, 0.8, 1.0, 0.825, 1.0, 0.85, 0.6667, 0.85, 0.6667, 0.825, 1.0, 0.85, 1.0, 0.875, 0.6667, 0.875, 0.6667, 0.85, 1.0, 0.875, 1.0, 0.9, 0.6667, 0.9, 0.6667, 0.875, 1.0, 0.9, 1.0, 0.925, 0.6667, 0.925, 0.6667, 0.9, 1.0, 0.925, 1.0, 0.95, 0.6667, 0.95, 0.6667, 0.925, 1.0, 0.95, 1.0, 0.975, 0.6667, 0.975, 0.6667, 0.95])
me_cylinder_001.materials.append(mat_material_003)
me_cylinder_001.use_remesh_fix_poles = True
me_cylinder_001.use_remesh_preserve_attributes = False
me_cylinder_001.use_mirror_vertex_groups = False
me_cylinder_001.update()

# ---- objects
ob_cylinder = bpy.data.objects.new('Cylinder', me_cylinder)
ob_cylinder_001 = bpy.data.objects.new('Cylinder.001', me_cylinder_001)
ob_camera = bpy.data.objects.new('Camera', cam_camera)

# ---- transforms, parenting, visibility, modifiers, constraints
ob_cylinder.location = (0.0, 0.0, 0.0)
ob_cylinder.rotation_euler = (1.571, 0.0, 0.0)
ob_cylinder.lineart.crease_threshold = 0.0
ob_cylinder_001.location = (0.0, 0.0, 0.0)
ob_cylinder_001.rotation_euler = (1.571, 0.0, 0.0)
ob_cylinder_001.scale = (1.11, 1.11, 1.0)
ob_cylinder_001.lineart.crease_threshold = 0.0
ob_camera.location = (0.0, 12.44, 0.0)
ob_camera.rotation_euler = (1.583, -1.36e-08, -3.118)
ob_camera.lineart.crease_threshold = 0.0

# ---- collection membership
col_collection.objects.link(ob_cylinder)
col_collection.objects.link(ob_cylinder_001)
col_collection.objects.link(ob_camera)

# ---- scene / render settings (as saved in the file)
scene.camera = ob_camera
scene.frame_start = 1; scene.frame_end = 250; scene.frame_set(0)
scene.render.engine = 'BLENDER_EEVEE_NEXT'
scene.render.resolution_x = 2000
scene.render.resolution_y = 2000
scene.render.use_motion_blur = True
scene.cycles.use_denoising = False
scene.cycles.samples = 128
scene.cycles.sampling_pattern = 'TABULATED_SOBOL'
scene.cycles.use_adaptive_sampling = False
scene.cycles.use_light_tree = False
scene.eevee.use_gtao = True
scene.eevee.use_raytracing = True
scene.view_settings.view_transform = 'Filmic'
bpy.context.view_layer.update()
